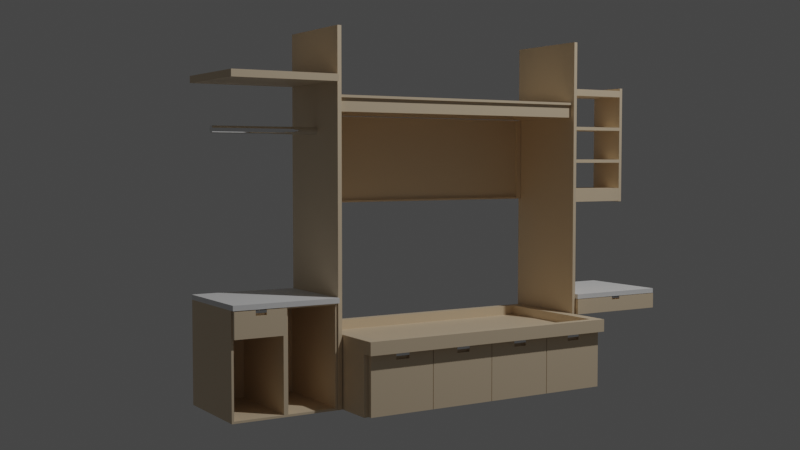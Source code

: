 # Source: room-wooden-furniture.blend  (saved by Blender 3.0.42; exported with 4.5.12 LTS)
import bpy
from mathutils import Matrix  # noqa: F401  (used for matrix-valued properties, if any)

bpy.ops.wm.read_factory_settings(use_empty=True)
scene = bpy.context.scene
scene.name = 'Scene'

# ---- collections
col_collection = bpy.data.collections.new('Collection'); scene.collection.children.link(col_collection)

# ---- materials (node trees are filled in below, after node groups)
mat_furniture = bpy.data.materials.new('furniture')
mat_desktop = bpy.data.materials.new('DeskTop')
mat_metal = bpy.data.materials.new('metal')
mat_furniture_001 = bpy.data.materials.new('furniture.001')
mat_metal_001 = bpy.data.materials.new('metal.001')

# ---- node groups
ng_auto_smooth = bpy.data.node_groups.new('Auto Smooth', 'GeometryNodeTree')
_s = ng_auto_smooth.interface.new_socket(name='Geometry', in_out='OUTPUT', socket_type='NodeSocketGeometry')
_s = ng_auto_smooth.interface.new_socket(name='Geometry', in_out='INPUT', socket_type='NodeSocketGeometry')
_s = ng_auto_smooth.interface.new_socket(name='Angle', in_out='INPUT', socket_type='NodeSocketFloat')
_s.subtype = 'ANGLE'
_s.min_value = 0.0
_s.max_value = 3.142
ng_auto_smooth.is_modifier = True
_N = ng_auto_smooth.nodes; _L = ng_auto_smooth.links
n0 = _N.new('NodeGroupOutput'); n0.name = 'Group Output'; n0.location = (480, -100)
n1 = _N.new('NodeGroupInput'); n1.name = 'Group Input'; n1.location = (-420, -300)
n2 = _N.new('NodeGroupInput'); n2.name = 'Group Input.001'; n2.location = (-60, -100)
n3 = _N.new('GeometryNodeSetShadeSmooth'); n3.name = 'Set Shade Smooth'; n3.location = (120, -100)
n3.domain = 'EDGE'
n4 = _N.new('GeometryNodeSetShadeSmooth'); n4.name = 'Set Shade Smooth.001'; n4.location = (300, -100)
n5 = _N.new('GeometryNodeInputMeshEdgeAngle'); n5.name = 'Edge Angle'; n5.location = (-420, -220)
n6 = _N.new('GeometryNodeInputEdgeSmooth'); n6.name = 'Is Edge Smooth'; n6.location = (-60, -160)
n7 = _N.new('GeometryNodeInputShadeSmooth'); n7.name = 'Is Face Smooth'; n7.location = (-240, -340)
n8 = _N.new('FunctionNodeBooleanMath'); n8.name = 'Boolean Math'; n8.location = (-60, -220)
n9 = _N.new('FunctionNodeCompare'); n9.name = 'Compare'; n9.location = (-240, -180)
n9.operation = 'LESS_EQUAL'
_L.new(n5.outputs[0], n9.inputs[0])
_L.new(n4.outputs[0], n0.inputs[0])
_L.new(n1.outputs[1], n9.inputs[1])
_L.new(n9.outputs[0], n8.inputs[0])
_L.new(n7.outputs[0], n8.inputs[1])
_L.new(n2.outputs[0], n3.inputs[0])
_L.new(n6.outputs[0], n3.inputs[1])
_L.new(n3.outputs[0], n4.inputs[0])
_L.new(n8.outputs[0], n3.inputs[2])
n0.is_active_output = True

# ---- material node trees
mat_furniture.use_nodes = True; mat_furniture.node_tree.nodes.clear()
_N = mat_furniture.node_tree.nodes; _L = mat_furniture.node_tree.links
n0 = _N.new('ShaderNodeBsdfPrincipled'); n0.name = 'Principled BSDF'; n0.location = (10, 300)
n0.distribution = 'GGX'
n0.subsurface_method = 'RANDOM_WALK_SKIN'
n0.inputs[0].default_value = (0.7569, 0.6039, 0.4196, 1.0)
n0.inputs[3].default_value = 1.45
n0.inputs[27].default_value = (0.0, 0.0, 0.0, 1.0)
n0.inputs[28].default_value = 1.0
n1 = _N.new('ShaderNodeOutputMaterial'); n1.name = 'Material Output'; n1.location = (300, 300)
_L.new(n0.outputs[0], n1.inputs[0])
n1.is_active_output = True
mat_desktop.use_nodes = True; mat_desktop.node_tree.nodes.clear()
_N = mat_desktop.node_tree.nodes; _L = mat_desktop.node_tree.links
n0 = _N.new('ShaderNodeBsdfPrincipled'); n0.name = 'Principled BSDF'; n0.location = (10, 300)
n0.distribution = 'GGX'
n0.subsurface_method = 'RANDOM_WALK_SKIN'
n0.inputs[0].default_value = (0.855, 0.855, 0.855, 1.0)
n0.inputs[3].default_value = 1.45
n0.inputs[27].default_value = (0.0, 0.0, 0.0, 1.0)
n0.inputs[28].default_value = 1.0
n1 = _N.new('ShaderNodeOutputMaterial'); n1.name = 'Material Output'; n1.location = (300, 300)
_L.new(n0.outputs[0], n1.inputs[0])
n1.is_active_output = True
mat_metal.use_nodes = True; mat_metal.node_tree.nodes.clear()
_N = mat_metal.node_tree.nodes; _L = mat_metal.node_tree.links
n0 = _N.new('ShaderNodeOutputMaterial'); n0.name = 'Material Output'; n0.location = (300, 300)
n1 = _N.new('ShaderNodeBsdfAnisotropic'); n1.name = 'Glossy BSDF'; n1.location = (10, 300)
n1.distribution = 'BECKMANN'
n1.inputs[0].default_value = (0.8619, 0.8619, 0.8619, 1.0)
n1.inputs[1].default_value = 0.06579
_L.new(n1.outputs[0], n0.inputs[0])
n0.is_active_output = True
mat_furniture_001.use_nodes = True; mat_furniture_001.node_tree.nodes.clear()
_N = mat_furniture_001.node_tree.nodes; _L = mat_furniture_001.node_tree.links
n0 = _N.new('ShaderNodeBsdfPrincipled'); n0.name = 'Principled BSDF'; n0.location = (10, 300)
n0.distribution = 'GGX'
n0.subsurface_method = 'RANDOM_WALK_SKIN'
n0.inputs[0].default_value = (0.7569, 0.6039, 0.4196, 1.0)
n0.inputs[3].default_value = 1.45
n0.inputs[27].default_value = (0.0, 0.0, 0.0, 1.0)
n0.inputs[28].default_value = 1.0
n1 = _N.new('ShaderNodeOutputMaterial'); n1.name = 'Material Output'; n1.location = (300, 300)
_L.new(n0.outputs[0], n1.inputs[0])
n1.is_active_output = True
mat_metal_001.use_nodes = True; mat_metal_001.node_tree.nodes.clear()
_N = mat_metal_001.node_tree.nodes; _L = mat_metal_001.node_tree.links
n0 = _N.new('ShaderNodeOutputMaterial'); n0.name = 'Material Output'; n0.location = (300, 300)
n1 = _N.new('ShaderNodeBsdfAnisotropic'); n1.name = 'Glossy BSDF'; n1.location = (10, 300)
n1.distribution = 'BECKMANN'
n1.inputs[0].default_value = (0.8619, 0.8619, 0.8619, 1.0)
n1.inputs[1].default_value = 0.06579
_L.new(n1.outputs[0], n0.inputs[0])
n0.is_active_output = True

# ---- world
world_world = bpy.data.worlds.new('World'); scene.world = world_world
world_world.use_nodes = True; world_world.node_tree.nodes.clear()
_N = world_world.node_tree.nodes; _L = world_world.node_tree.links
n0 = _N.new('ShaderNodeOutputWorld'); n0.name = 'World Output'; n0.location = (300, 300)
n1 = _N.new('ShaderNodeBackground'); n1.name = 'Background'; n1.location = (10, 300)
n1.inputs[0].default_value = (0.05088, 0.05088, 0.05088, 1.0)
_L.new(n1.outputs[0], n0.inputs[0])
n0.is_active_output = True
world_world.color = (0.05087, 0.04285, 0.01272)
world_world.use_sun_shadow = False
world_world.sun_shadow_jitter_overblur = 0.0

# ---- cameras
cam_camera = bpy.data.cameras.new('Camera')
cam_camera.clip_end = 100.0
cam_camera.ortho_scale = 7.314

# ---- lights
light_light = bpy.data.lights.new('Light', 'POINT')
light_light.transmission_factor = 0.0
light_light.energy = 1000.0
light_light.shadow_soft_size = 0.1
light_light.shadow_maximum_resolution = 0.006
light_light.use_absolute_resolution = True

# ---- meshes
me_cube_004 = bpy.data.meshes.new('Cube.004')
me_cube_004.from_pydata([(-0.9949, -0.9949, -1.0), (-0.9949, -1.0, -0.9949), (-1.0, -0.9949, -0.9949), (-0.9949, -1.0, 0.9949), (-0.9949, -0.9949, 1.0), (-1.0, -0.9949, 0.9949), (-0.9949, 0.9949, -1.0), (-1.0, 0.9949, -0.9949), (-0.9949, 1.0, -0.9949), (-0.9949, 0.9949, 1.0), (-0.9949, 1.0, 0.9949), (-1.0, 0.9949, 0.9949), (0.9949, -0.9949, -1.0), (1.0, -0.9949, -0.9949), (0.9949, -1.0, -0.9949), (0.9949, -0.9949, 1.0), (0.9949, -1.0, 0.9949), (1.0, -0.9949, 0.9949), (0.9949, 0.9949, -1.0), (0.9949, 1.0, -0.9949), (1.0, 0.9949, -0.9949), (0.9949, 0.9949, 1.0), (1.0, 0.9949, 0.9949), (0.9949, 1.0, 0.9949)], [], [(14, 16, 3, 1), (20, 22, 17, 13), (21, 9, 4, 15), (2, 5, 11, 7), (8, 10, 23, 19), (0, 1, 2), (3, 4, 5), (6, 7, 8), (9, 10, 11), (12, 13, 14), (15, 16, 17), (18, 19, 20), (21, 22, 23), (6, 0, 2, 7), (1, 3, 5, 2), (4, 9, 11, 5), (10, 8, 7, 11), (18, 6, 8, 19), (9, 21, 23, 10), (22, 20, 19, 23), (12, 18, 20, 13), (21, 15, 17, 22), (16, 14, 13, 17), (0, 12, 14, 1), (15, 4, 3, 16), (6, 18, 12, 0)])
_uv = me_cube_004.uv_layers.new(name='UVMap')
_uv.uv.foreach_set('vector', [0.3756, 0.7506, 0.6244, 0.7506, 0.6244, 0.9994, 0.3756, 0.9994, 0.3756, 0.5006, 0.6244, 0.5006, 0.6244, 0.7494, 0.3756, 0.7494, 0.6256, 0.5006, 0.8744, 0.5006, 0.8744, 0.7494, 0.6256, 0.7494, 0.3756, 0.000635, 0.6244, 0.000635, 0.6244, 0.2494, 0.3756, 0.2494, 0.3756, 0.2506, 0.6244, 0.2506, 0.6244, 0.4994, 0.3756, 0.4994, 0.1256, 0.7494, 0.1256, 0.75, 0.125, 0.7494, 0.6244, 0.9994, 0.625, 0.9994, 0.6244, 1.0, 0.1256, 0.5006, 0.125, 0.5006, 0.1256, 0.5, 0.625, 0.2506, 0.625, 0.2506, 0.6244, 0.25, 0.3744, 0.7494, 0.375, 0.7494, 0.3744, 0.75, 0.625, 0.7506, 0.625, 0.7506, 0.6244, 0.75, 0.3744, 0.5006, 0.3744, 0.5, 0.375, 0.5006, 0.625, 0.5006, 0.625, 0.5006, 0.6244, 0.5, 0.1256, 0.5006, 0.1256, 0.7494, 0.125, 0.7494, 0.125, 0.5006, 0.3756, 0.0, 0.6244, 0.0, 0.6244, 0.000635, 0.3756, 0.000635, 0.625, 0.000635, 0.625, 0.2494, 0.6244, 0.2494, 0.6244, 0.000635, 0.6244, 0.2506, 0.3756, 0.2506, 0.3756, 0.2494, 0.6244, 0.2494, 0.3744, 0.5006, 0.1256, 0.5006, 0.1256, 0.5, 0.3744, 0.5, 0.625, 0.2506, 0.625, 0.4994, 0.6244, 0.4994, 0.6244, 0.2506, 0.6244, 0.5006, 0.3756, 0.5006, 0.3756, 0.4994, 0.6244, 0.4994, 0.3744, 0.7494, 0.3744, 0.5006, 0.3756, 0.5006, 0.3756, 0.7494, 0.6256, 0.5006, 0.6256, 0.7494, 0.6244, 0.7494, 0.6244, 0.5006, 0.6244, 0.7506, 0.3756, 0.7506, 0.3756, 0.7494, 0.6244, 0.7494, 0.1256, 0.7494, 0.3744, 0.7494, 0.3744, 0.75, 0.1256, 0.75, 0.625, 0.7506, 0.625, 0.9994, 0.6244, 0.9994, 0.6244, 0.7506, 0.1256, 0.5006, 0.3744, 0.5006, 0.3744, 0.7494, 0.1256, 0.7494])
me_cube_004.materials.append(mat_furniture)
me_cube_004.use_remesh_fix_poles = True
me_cube_004.use_remesh_preserve_attributes = False
me_cube_004.update()
me_cube_005 = bpy.data.meshes.new('Cube.005')
me_cube_005.from_pydata([(-0.9949, -0.9949, -1.0), (-0.9949, -1.0, -0.9949), (-1.0, -0.9949, -0.9949), (-0.9949, -1.0, 0.9949), (-0.9949, -0.9949, 1.0), (-1.0, -0.9949, 0.9949), (-0.9949, 0.9949, -1.0), (-1.0, 0.9949, -0.9949), (-0.9949, 1.0, -0.9949), (-0.9949, 0.9949, 1.0), (-0.9949, 1.0, 0.9949), (-1.0, 0.9949, 0.9949), (0.9949, -0.9949, -1.0), (1.0, -0.9949, -0.9949), (0.9949, -1.0, -0.9949), (0.9949, -0.9949, 1.0), (0.9949, -1.0, 0.9949), (1.0, -0.9949, 0.9949), (0.9949, 0.9949, -1.0), (0.9949, 1.0, -0.9949), (1.0, 0.9949, -0.9949), (0.9949, 0.9949, 1.0), (1.0, 0.9949, 0.9949), (0.9949, 1.0, 0.9949)], [], [(14, 16, 3, 1), (20, 22, 17, 13), (21, 9, 4, 15), (2, 5, 11, 7), (8, 10, 23, 19), (0, 1, 2), (3, 4, 5), (6, 7, 8), (9, 10, 11), (12, 13, 14), (15, 16, 17), (18, 19, 20), (21, 22, 23), (6, 0, 2, 7), (1, 3, 5, 2), (4, 9, 11, 5), (10, 8, 7, 11), (18, 6, 8, 19), (9, 21, 23, 10), (22, 20, 19, 23), (12, 18, 20, 13), (21, 15, 17, 22), (16, 14, 13, 17), (0, 12, 14, 1), (15, 4, 3, 16), (6, 18, 12, 0)])
_uv = me_cube_005.uv_layers.new(name='UVMap')
_uv.uv.foreach_set('vector', [0.3756, 0.7506, 0.6244, 0.7506, 0.6244, 0.9994, 0.3756, 0.9994, 0.3756, 0.5006, 0.6244, 0.5006, 0.6244, 0.7494, 0.3756, 0.7494, 0.6256, 0.5006, 0.8744, 0.5006, 0.8744, 0.7494, 0.6256, 0.7494, 0.3756, 0.000635, 0.6244, 0.000635, 0.6244, 0.2494, 0.3756, 0.2494, 0.3756, 0.2506, 0.6244, 0.2506, 0.6244, 0.4994, 0.3756, 0.4994, 0.1256, 0.7494, 0.1256, 0.75, 0.125, 0.7494, 0.6244, 0.9994, 0.625, 0.9994, 0.6244, 1.0, 0.1256, 0.5006, 0.125, 0.5006, 0.1256, 0.5, 0.625, 0.2506, 0.625, 0.2506, 0.6244, 0.25, 0.3744, 0.7494, 0.375, 0.7494, 0.3744, 0.75, 0.625, 0.7506, 0.625, 0.7506, 0.6244, 0.75, 0.3744, 0.5006, 0.3744, 0.5, 0.375, 0.5006, 0.625, 0.5006, 0.625, 0.5006, 0.6244, 0.5, 0.1256, 0.5006, 0.1256, 0.7494, 0.125, 0.7494, 0.125, 0.5006, 0.3756, 0.0, 0.6244, 0.0, 0.6244, 0.000635, 0.3756, 0.000635, 0.625, 0.000635, 0.625, 0.2494, 0.6244, 0.2494, 0.6244, 0.000635, 0.6244, 0.2506, 0.3756, 0.2506, 0.3756, 0.2494, 0.6244, 0.2494, 0.3744, 0.5006, 0.1256, 0.5006, 0.1256, 0.5, 0.3744, 0.5, 0.625, 0.2506, 0.625, 0.4994, 0.6244, 0.4994, 0.6244, 0.2506, 0.6244, 0.5006, 0.3756, 0.5006, 0.3756, 0.4994, 0.6244, 0.4994, 0.3744, 0.7494, 0.3744, 0.5006, 0.3756, 0.5006, 0.3756, 0.7494, 0.6256, 0.5006, 0.6256, 0.7494, 0.6244, 0.7494, 0.6244, 0.5006, 0.6244, 0.7506, 0.3756, 0.7506, 0.3756, 0.7494, 0.6244, 0.7494, 0.1256, 0.7494, 0.3744, 0.7494, 0.3744, 0.75, 0.1256, 0.75, 0.625, 0.7506, 0.625, 0.9994, 0.6244, 0.9994, 0.6244, 0.7506, 0.1256, 0.5006, 0.3744, 0.5006, 0.3744, 0.7494, 0.1256, 0.7494])
me_cube_005.materials.append(mat_furniture)
me_cube_005.use_remesh_fix_poles = True
me_cube_005.use_remesh_preserve_attributes = False
me_cube_005.update()
me_cube_002 = bpy.data.meshes.new('Cube.002')
me_cube_002.from_pydata([(-0.9949, -0.9949, -1.0), (-0.9949, -1.0, -0.9949), (-1.0, -0.9949, -0.9949), (-0.9949, -1.0, 0.9949), (-0.9949, -0.9949, 1.0), (-1.0, -0.9949, 0.9949), (-0.9949, 0.9949, -1.0), (-1.0, 0.9949, -0.9949), (-0.9949, 1.0, -0.9949), (-0.9949, 0.9949, 1.0), (-0.9949, 1.0, 0.9949), (-1.0, 0.9949, 0.9949), (0.9949, -0.9949, -1.0), (1.0, -0.9949, -0.9949), (0.9949, -1.0, -0.9949), (0.9949, -0.9949, 1.0), (0.9949, -1.0, 0.9949), (1.0, -0.9949, 0.9949), (0.9949, 0.9949, -1.0), (0.9949, 1.0, -0.9949), (1.0, 0.9949, -0.9949), (0.9949, 0.9949, 1.0), (1.0, 0.9949, 0.9949), (0.9949, 1.0, 0.9949)], [], [(14, 16, 3, 1), (20, 22, 17, 13), (21, 9, 4, 15), (2, 5, 11, 7), (8, 10, 23, 19), (0, 1, 2), (3, 4, 5), (6, 7, 8), (9, 10, 11), (12, 13, 14), (15, 16, 17), (18, 19, 20), (21, 22, 23), (6, 0, 2, 7), (1, 3, 5, 2), (4, 9, 11, 5), (10, 8, 7, 11), (18, 6, 8, 19), (9, 21, 23, 10), (22, 20, 19, 23), (12, 18, 20, 13), (21, 15, 17, 22), (16, 14, 13, 17), (0, 12, 14, 1), (15, 4, 3, 16), (6, 18, 12, 0)])
_uv = me_cube_002.uv_layers.new(name='UVMap')
_uv.uv.foreach_set('vector', [0.3756, 0.7506, 0.6244, 0.7506, 0.6244, 0.9994, 0.3756, 0.9994, 0.3756, 0.5006, 0.6244, 0.5006, 0.6244, 0.7494, 0.3756, 0.7494, 0.6256, 0.5006, 0.8744, 0.5006, 0.8744, 0.7494, 0.6256, 0.7494, 0.3756, 0.000635, 0.6244, 0.000635, 0.6244, 0.2494, 0.3756, 0.2494, 0.3756, 0.2506, 0.6244, 0.2506, 0.6244, 0.4994, 0.3756, 0.4994, 0.1256, 0.7494, 0.1256, 0.75, 0.125, 0.7494, 0.6244, 0.9994, 0.625, 0.9994, 0.6244, 1.0, 0.1256, 0.5006, 0.125, 0.5006, 0.1256, 0.5, 0.625, 0.2506, 0.625, 0.2506, 0.6244, 0.25, 0.3744, 0.7494, 0.375, 0.7494, 0.3744, 0.75, 0.625, 0.7506, 0.625, 0.7506, 0.6244, 0.75, 0.3744, 0.5006, 0.3744, 0.5, 0.375, 0.5006, 0.625, 0.5006, 0.625, 0.5006, 0.6244, 0.5, 0.1256, 0.5006, 0.1256, 0.7494, 0.125, 0.7494, 0.125, 0.5006, 0.3756, 0.0, 0.6244, 0.0, 0.6244, 0.000635, 0.3756, 0.000635, 0.625, 0.000635, 0.625, 0.2494, 0.6244, 0.2494, 0.6244, 0.000635, 0.6244, 0.2506, 0.3756, 0.2506, 0.3756, 0.2494, 0.6244, 0.2494, 0.3744, 0.5006, 0.1256, 0.5006, 0.1256, 0.5, 0.3744, 0.5, 0.625, 0.2506, 0.625, 0.4994, 0.6244, 0.4994, 0.6244, 0.2506, 0.6244, 0.5006, 0.3756, 0.5006, 0.3756, 0.4994, 0.6244, 0.4994, 0.3744, 0.7494, 0.3744, 0.5006, 0.3756, 0.5006, 0.3756, 0.7494, 0.6256, 0.5006, 0.6256, 0.7494, 0.6244, 0.7494, 0.6244, 0.5006, 0.6244, 0.7506, 0.3756, 0.7506, 0.3756, 0.7494, 0.6244, 0.7494, 0.1256, 0.7494, 0.3744, 0.7494, 0.3744, 0.75, 0.1256, 0.75, 0.625, 0.7506, 0.625, 0.9994, 0.6244, 0.9994, 0.6244, 0.7506, 0.1256, 0.5006, 0.3744, 0.5006, 0.3744, 0.7494, 0.1256, 0.7494])
me_cube_002.materials.append(mat_furniture)
me_cube_002.use_remesh_fix_poles = True
me_cube_002.use_remesh_preserve_attributes = False
me_cube_002.update()
me_cube_003 = bpy.data.meshes.new('Cube.003')
me_cube_003.from_pydata([(-0.9949, -0.9949, -1.0), (-0.9949, -1.0, -0.9949), (-1.0, -0.9949, -0.9949), (-0.9949, -1.0, 0.9949), (-0.9949, -0.9949, 1.0), (-1.0, -0.9949, 0.9949), (-0.9949, 0.9949, -1.0), (-1.0, 0.9949, -0.9949), (-0.9949, 1.0, -0.9949), (-0.9949, 0.9949, 1.0), (-0.9949, 1.0, 0.9949), (-1.0, 0.9949, 0.9949), (0.9949, -0.9949, -1.0), (1.0, -0.9949, -0.9949), (0.9949, -1.0, -0.9949), (0.9949, -0.9949, 1.0), (0.9949, -1.0, 0.9949), (1.0, -0.9949, 0.9949), (0.9949, 0.9949, -1.0), (0.9949, 1.0, -0.9949), (1.0, 0.9949, -0.9949), (0.9949, 0.9949, 1.0), (1.0, 0.9949, 0.9949), (0.9949, 1.0, 0.9949)], [], [(14, 16, 3, 1), (20, 22, 17, 13), (21, 9, 4, 15), (2, 5, 11, 7), (8, 10, 23, 19), (0, 1, 2), (3, 4, 5), (6, 7, 8), (9, 10, 11), (12, 13, 14), (15, 16, 17), (18, 19, 20), (21, 22, 23), (6, 0, 2, 7), (1, 3, 5, 2), (4, 9, 11, 5), (10, 8, 7, 11), (18, 6, 8, 19), (9, 21, 23, 10), (22, 20, 19, 23), (12, 18, 20, 13), (21, 15, 17, 22), (16, 14, 13, 17), (0, 12, 14, 1), (15, 4, 3, 16), (6, 18, 12, 0)])
_uv = me_cube_003.uv_layers.new(name='UVMap')
_uv.uv.foreach_set('vector', [0.3756, 0.7506, 0.6244, 0.7506, 0.6244, 0.9994, 0.3756, 0.9994, 0.3756, 0.5006, 0.6244, 0.5006, 0.6244, 0.7494, 0.3756, 0.7494, 0.6256, 0.5006, 0.8744, 0.5006, 0.8744, 0.7494, 0.6256, 0.7494, 0.3756, 0.000635, 0.6244, 0.000635, 0.6244, 0.2494, 0.3756, 0.2494, 0.3756, 0.2506, 0.6244, 0.2506, 0.6244, 0.4994, 0.3756, 0.4994, 0.1256, 0.7494, 0.1256, 0.75, 0.125, 0.7494, 0.6244, 0.9994, 0.625, 0.9994, 0.6244, 1.0, 0.1256, 0.5006, 0.125, 0.5006, 0.1256, 0.5, 0.625, 0.2506, 0.625, 0.2506, 0.6244, 0.25, 0.3744, 0.7494, 0.375, 0.7494, 0.3744, 0.75, 0.625, 0.7506, 0.625, 0.7506, 0.6244, 0.75, 0.3744, 0.5006, 0.3744, 0.5, 0.375, 0.5006, 0.625, 0.5006, 0.625, 0.5006, 0.6244, 0.5, 0.1256, 0.5006, 0.1256, 0.7494, 0.125, 0.7494, 0.125, 0.5006, 0.3756, 0.0, 0.6244, 0.0, 0.6244, 0.000635, 0.3756, 0.000635, 0.625, 0.000635, 0.625, 0.2494, 0.6244, 0.2494, 0.6244, 0.000635, 0.6244, 0.2506, 0.3756, 0.2506, 0.3756, 0.2494, 0.6244, 0.2494, 0.3744, 0.5006, 0.1256, 0.5006, 0.1256, 0.5, 0.3744, 0.5, 0.625, 0.2506, 0.625, 0.4994, 0.6244, 0.4994, 0.6244, 0.2506, 0.6244, 0.5006, 0.3756, 0.5006, 0.3756, 0.4994, 0.6244, 0.4994, 0.3744, 0.7494, 0.3744, 0.5006, 0.3756, 0.5006, 0.3756, 0.7494, 0.6256, 0.5006, 0.6256, 0.7494, 0.6244, 0.7494, 0.6244, 0.5006, 0.6244, 0.7506, 0.3756, 0.7506, 0.3756, 0.7494, 0.6244, 0.7494, 0.1256, 0.7494, 0.3744, 0.7494, 0.3744, 0.75, 0.1256, 0.75, 0.625, 0.7506, 0.625, 0.9994, 0.6244, 0.9994, 0.6244, 0.7506, 0.1256, 0.5006, 0.3744, 0.5006, 0.3744, 0.7494, 0.1256, 0.7494])
me_cube_003.materials.append(mat_furniture)
me_cube_003.use_remesh_fix_poles = True
me_cube_003.use_remesh_preserve_attributes = False
me_cube_003.update()
me_cube_006 = bpy.data.meshes.new('Cube.006')
me_cube_006.from_pydata([(-0.9949, -0.9949, -1.0), (-0.9949, -1.0, -0.9949), (-1.0, -0.9949, -0.9949), (-0.9949, -1.0, 0.9949), (-0.9949, -0.9949, 1.0), (-1.0, -0.9949, 0.9949), (-0.9949, 0.9949, -1.0), (-1.0, 0.9949, -0.9949), (-0.9949, 1.0, -0.9949), (-0.9949, 0.9949, 1.0), (-0.9949, 1.0, 0.9949), (-1.0, 0.9949, 0.9949), (0.9949, -0.9949, -1.0), (1.0, -0.9949, -0.9949), (0.9949, -1.0, -0.9949), (0.9949, -0.9949, 1.0), (0.9949, -1.0, 0.9949), (1.0, -0.9949, 0.9949), (0.9949, 0.9949, -1.0), (0.9949, 1.0, -0.9949), (1.0, 0.9949, -0.9949), (0.9949, 0.9949, 1.0), (1.0, 0.9949, 0.9949), (0.9949, 1.0, 0.9949)], [], [(14, 16, 3, 1), (20, 22, 17, 13), (21, 9, 4, 15), (2, 5, 11, 7), (8, 10, 23, 19), (0, 1, 2), (3, 4, 5), (6, 7, 8), (9, 10, 11), (12, 13, 14), (15, 16, 17), (18, 19, 20), (21, 22, 23), (6, 0, 2, 7), (1, 3, 5, 2), (4, 9, 11, 5), (10, 8, 7, 11), (18, 6, 8, 19), (9, 21, 23, 10), (22, 20, 19, 23), (12, 18, 20, 13), (21, 15, 17, 22), (16, 14, 13, 17), (0, 12, 14, 1), (15, 4, 3, 16), (6, 18, 12, 0)])
_uv = me_cube_006.uv_layers.new(name='UVMap')
_uv.uv.foreach_set('vector', [0.3756, 0.7506, 0.6244, 0.7506, 0.6244, 0.9994, 0.3756, 0.9994, 0.3756, 0.5006, 0.6244, 0.5006, 0.6244, 0.7494, 0.3756, 0.7494, 0.6256, 0.5006, 0.8744, 0.5006, 0.8744, 0.7494, 0.6256, 0.7494, 0.3756, 0.000635, 0.6244, 0.000635, 0.6244, 0.2494, 0.3756, 0.2494, 0.3756, 0.2506, 0.6244, 0.2506, 0.6244, 0.4994, 0.3756, 0.4994, 0.1256, 0.7494, 0.1256, 0.75, 0.125, 0.7494, 0.6244, 0.9994, 0.625, 0.9994, 0.6244, 1.0, 0.1256, 0.5006, 0.125, 0.5006, 0.1256, 0.5, 0.625, 0.2506, 0.625, 0.2506, 0.6244, 0.25, 0.3744, 0.7494, 0.375, 0.7494, 0.3744, 0.75, 0.625, 0.7506, 0.625, 0.7506, 0.6244, 0.75, 0.3744, 0.5006, 0.3744, 0.5, 0.375, 0.5006, 0.625, 0.5006, 0.625, 0.5006, 0.6244, 0.5, 0.1256, 0.5006, 0.1256, 0.7494, 0.125, 0.7494, 0.125, 0.5006, 0.3756, 0.0, 0.6244, 0.0, 0.6244, 0.000635, 0.3756, 0.000635, 0.625, 0.000635, 0.625, 0.2494, 0.6244, 0.2494, 0.6244, 0.000635, 0.6244, 0.2506, 0.3756, 0.2506, 0.3756, 0.2494, 0.6244, 0.2494, 0.3744, 0.5006, 0.1256, 0.5006, 0.1256, 0.5, 0.3744, 0.5, 0.625, 0.2506, 0.625, 0.4994, 0.6244, 0.4994, 0.6244, 0.2506, 0.6244, 0.5006, 0.3756, 0.5006, 0.3756, 0.4994, 0.6244, 0.4994, 0.3744, 0.7494, 0.3744, 0.5006, 0.3756, 0.5006, 0.3756, 0.7494, 0.6256, 0.5006, 0.6256, 0.7494, 0.6244, 0.7494, 0.6244, 0.5006, 0.6244, 0.7506, 0.3756, 0.7506, 0.3756, 0.7494, 0.6244, 0.7494, 0.1256, 0.7494, 0.3744, 0.7494, 0.3744, 0.75, 0.1256, 0.75, 0.625, 0.7506, 0.625, 0.9994, 0.6244, 0.9994, 0.6244, 0.7506, 0.1256, 0.5006, 0.3744, 0.5006, 0.3744, 0.7494, 0.1256, 0.7494])
me_cube_006.materials.append(mat_furniture)
me_cube_006.use_remesh_fix_poles = True
me_cube_006.use_remesh_preserve_attributes = False
me_cube_006.update()
me_cube_007 = bpy.data.meshes.new('Cube.007')
me_cube_007.from_pydata([(-0.9949, -0.9949, -1.004), (-0.9949, -1.0, -0.9986), (-1.0, -0.9949, -0.9986), (-0.9949, -1.0, 0.9913), (-0.9949, -0.9949, 0.9964), (-1.0, -0.9949, 0.9913), (-0.9949, 0.9949, -1.004), (-1.0, 0.9949, -0.9986), (-0.9949, 1.0, -0.9986), (-0.9949, 0.9949, 0.9964), (-0.9949, 1.0, 0.9913), (-1.0, 0.9949, 0.9913), (1.858, -0.9949, -1.004), (1.863, -0.9949, -0.9986), (1.858, -1.0, -0.9986), (1.858, -0.9949, 0.9964), (1.858, -1.0, 0.9913), (1.863, -0.9949, 0.9913), (1.858, 0.9949, -1.004), (1.858, 1.0, -0.9986), (1.863, 0.9949, -0.9986), (1.858, 0.9949, 0.9964), (1.863, 0.9949, 0.9913), (1.858, 1.0, 0.9913)], [], [(14, 16, 3, 1), (20, 22, 17, 13), (21, 9, 4, 15), (2, 5, 11, 7), (8, 10, 23, 19), (0, 1, 2), (3, 4, 5), (6, 7, 8), (9, 10, 11), (12, 13, 14), (15, 16, 17), (18, 19, 20), (21, 22, 23), (6, 0, 2, 7), (1, 3, 5, 2), (4, 9, 11, 5), (10, 8, 7, 11), (18, 6, 8, 19), (9, 21, 23, 10), (22, 20, 19, 23), (12, 18, 20, 13), (21, 15, 17, 22), (16, 14, 13, 17), (0, 12, 14, 1), (15, 4, 3, 16), (6, 18, 12, 0)])
_uv = me_cube_007.uv_layers.new(name='UVMap')
_uv.uv.foreach_set('vector', [0.3756, 0.7504, 0.6244, 0.7504, 0.6244, 0.9996, 0.3756, 0.9996, 0.3756, 0.5006, 0.6244, 0.5006, 0.6244, 0.7494, 0.3756, 0.7494, 0.6254, 0.5006, 0.8746, 0.5006, 0.8746, 0.7494, 0.6254, 0.7494, 0.3756, 0.000635, 0.6244, 0.000635, 0.6244, 0.2494, 0.3756, 0.2494, 0.3756, 0.2504, 0.6244, 0.2504, 0.6244, 0.4996, 0.3756, 0.4996, 0.1254, 0.7494, 0.1254, 0.75, 0.125, 0.7494, 0.6244, 0.9996, 0.625, 0.9996, 0.6244, 1.0, 0.1254, 0.5006, 0.125, 0.5006, 0.1254, 0.5, 0.625, 0.2504, 0.625, 0.2504, 0.6244, 0.25, 0.3746, 0.7494, 0.375, 0.7494, 0.3746, 0.75, 0.625, 0.7504, 0.625, 0.7504, 0.6244, 0.75, 0.3746, 0.5006, 0.3746, 0.5, 0.375, 0.5006, 0.625, 0.5006, 0.625, 0.5006, 0.6244, 0.5, 0.1254, 0.5006, 0.1254, 0.7494, 0.125, 0.7494, 0.125, 0.5006, 0.3756, 0.0, 0.6244, 0.0, 0.6244, 0.000635, 0.3756, 0.000635, 0.625, 0.000635, 0.625, 0.2494, 0.6244, 0.2494, 0.6244, 0.000635, 0.6244, 0.2504, 0.3756, 0.2504, 0.3756, 0.2494, 0.6244, 0.2494, 0.3746, 0.5006, 0.1254, 0.5006, 0.1254, 0.5, 0.3746, 0.5, 0.625, 0.2504, 0.625, 0.4996, 0.6244, 0.4996, 0.6244, 0.2504, 0.6244, 0.5006, 0.3756, 0.5006, 0.3756, 0.4996, 0.6244, 0.4996, 0.3746, 0.7494, 0.3746, 0.5006, 0.3756, 0.5006, 0.3756, 0.7494, 0.6254, 0.5006, 0.6254, 0.7494, 0.6244, 0.7494, 0.6244, 0.5006, 0.6244, 0.7504, 0.3756, 0.7504, 0.3756, 0.7494, 0.6244, 0.7494, 0.1254, 0.7494, 0.3746, 0.7494, 0.3746, 0.75, 0.1254, 0.75, 0.625, 0.7504, 0.625, 0.9996, 0.6244, 0.9996, 0.6244, 0.7504, 0.1254, 0.5006, 0.3746, 0.5006, 0.3746, 0.7494, 0.1254, 0.7494])
me_cube_007.materials.append(mat_furniture)
me_cube_007.use_remesh_fix_poles = True
me_cube_007.use_remesh_preserve_attributes = False
me_cube_007.update()
me_cube_012 = bpy.data.meshes.new('Cube.012')
me_cube_012.from_pydata([(-0.3048, -0.3048, -0.3048), (-0.2794, -0.2794, 0.1885), (-0.3048, 0.3048, -0.3048), (-0.2794, 0.2794, 0.1885), (0.1101, -0.2921, -0.2921), (0.1215, -0.2794, 0.1885), (0.1101, 0.2921, -0.2921), (0.1215, 0.2794, 0.1885), (-0.3048, -0.3048, 0.1006), (-0.3048, 0.3048, 0.1006), (0.1469, 0.3048, 0.1006), (0.1469, -0.3048, 0.1006), (-0.3048, 0.3048, 0.1006), (0.1101, 0.2921, 0.08786), (0.1101, -0.2921, 0.08786), (-0.3048, -0.3048, 0.1006), (-0.3048, -0.3048, 0.1885), (-0.3048, 0.3048, 0.1885), (0.1469, 0.3048, 0.1885), (0.1469, -0.3048, 0.1885), (-0.2794, -0.2794, 0.12), (-0.2794, 0.2794, 0.12), (0.1215, 0.2794, 0.12), (0.1215, -0.2794, 0.12), (0.1469, -0.3018, 0.1888), (0.1469, 0.3018, 0.1888), (0.1215, -0.2766, 0.1888), (0.1215, 0.2766, 0.1888), (0.1447, -0.3048, 0.1888), (-0.3025, -0.3048, 0.1888), (0.1195, -0.2794, 0.1888), (-0.2774, -0.2794, 0.1888), (-0.3048, -0.3018, 0.1888), (-0.3048, 0.3018, 0.1888), (-0.2794, -0.2766, 0.1888), (-0.2794, 0.2766, 0.1888), (-0.3025, 0.3048, 0.1888), (0.1447, 0.3048, 0.1888), (-0.2774, 0.2794, 0.1888), (0.1195, 0.2794, 0.1888), (0.1101, 0.3048, 0.1006), (0.1101, 0.3048, -0.3048), (0.1101, -0.3048, -0.3048), (0.1101, -0.3048, 0.1006), (-0.2957, 0.2921, 0.08786), (-0.2957, 0.2921, -0.2921), (-0.2957, -0.2921, -0.2921), (-0.2957, -0.2921, 0.08786)], [], [(8, 16, 17, 9), (9, 17, 18, 10), (10, 18, 19, 11), (11, 19, 16, 8), (2, 41, 42, 0), (1, 5, 23, 20), (43, 11, 8, 15), (40, 10, 11, 43), (12, 9, 10, 40), (15, 8, 9, 12), (0, 15, 12, 2), (2, 12, 40, 41), (13, 14, 47, 44), (42, 43, 15, 0), (17, 16, 32, 33), (17, 3, 38, 36), (5, 19, 25, 27), (19, 5, 30, 28), (22, 21, 20, 23), (7, 3, 21, 22), (5, 7, 22, 23), (3, 1, 20, 21), (26, 27, 25, 24), (18, 7, 26, 24), (19, 18, 24, 25), (7, 5, 27, 26), (30, 31, 29, 28), (16, 19, 28, 29), (5, 1, 31, 30), (1, 16, 29, 31), (34, 35, 33, 32), (3, 17, 33, 35), (16, 1, 34, 32), (1, 3, 35, 34), (38, 39, 37, 36), (3, 7, 39, 38), (18, 17, 36, 37), (7, 18, 37, 39), (13, 6, 41, 40), (6, 4, 42, 41), (4, 14, 43, 42), (14, 13, 40, 43), (45, 44, 47, 46), (4, 6, 45, 46), (14, 4, 46, 47), (6, 13, 44, 45)])
_uv = me_cube_012.uv_layers.new(name='UVMap')
_uv.uv.foreach_set('vector', [0.5804, 0.0, 0.625, 0.0, 0.625, 0.25, 0.5804, 0.25, 0.5804, 0.25, 0.625, 0.25, 0.625, 0.5, 0.5804, 0.5, 0.5804, 0.5, 0.625, 0.5, 0.625, 0.75, 0.5804, 0.75, 0.5804, 0.75, 0.625, 0.75, 0.625, 1.0, 0.5804, 1.0, 0.125, 0.5, 0.375, 0.5, 0.375, 0.75, 0.125, 0.75, 0.8609, 0.7396, 0.6391, 0.7396, 0.6391, 0.7396, 0.8609, 0.7396, 0.5644, 0.75, 0.5804, 0.75, 0.5644, 1.0, 0.5644, 1.0, 0.5644, 0.5, 0.5804, 0.5, 0.5804, 0.75, 0.5644, 0.75, 0.5644, 0.25, 0.5644, 0.25, 0.5804, 0.5, 0.5644, 0.5, 0.5644, 0.0, 0.5804, 0.0, 0.5804, 0.25, 0.5644, 0.25, 0.375, 0.0, 0.5644, 0.0, 0.5644, 0.25, 0.375, 0.25, 0.375, 0.25, 0.5644, 0.25, 0.5644, 0.5, 0.375, 0.5, 0.5585, 0.5052, 0.5585, 0.7448, 0.5585, 0.7448, 0.5585, 0.5052, 0.375, 0.75, 0.5644, 0.75, 0.5644, 1.0, 0.375, 1.0, 0.625, 0.25, 0.625, 0.0, 0.625, 0.0, 0.625, 0.25, 0.875, 0.5, 0.8609, 0.5104, 0.8609, 0.5104, 0.875, 0.5, 0.6391, 0.7396, 0.625, 0.75, 0.625, 0.75, 0.6391, 0.7396, 0.625, 0.75, 0.6391, 0.7396, 0.6391, 0.7396, 0.625, 0.75, 0.6391, 0.5104, 0.8609, 0.5104, 0.8609, 0.7396, 0.6391, 0.7396, 0.6391, 0.5104, 0.8609, 0.5104, 0.8609, 0.5104, 0.6391, 0.5104, 0.6391, 0.7396, 0.6391, 0.5104, 0.6391, 0.5104, 0.6391, 0.7396, 0.8609, 0.5104, 0.8609, 0.7396, 0.8609, 0.7396, 0.8609, 0.5104, 0.6391, 0.5104, 0.6391, 0.7396, 0.625, 0.75, 0.625, 0.5, 0.625, 0.5, 0.6391, 0.5104, 0.6391, 0.5104, 0.625, 0.5, 0.625, 0.75, 0.625, 0.5, 0.625, 0.5, 0.625, 0.75, 0.6391, 0.5104, 0.6391, 0.7396, 0.6391, 0.7396, 0.6391, 0.5104, 0.6391, 0.7396, 0.8609, 0.7396, 0.875, 0.75, 0.625, 0.75, 0.625, 1.0, 0.625, 0.75, 0.625, 0.75, 0.625, 1.0, 0.6391, 0.7396, 0.8609, 0.7396, 0.8609, 0.7396, 0.6391, 0.7396, 0.8609, 0.7396, 0.875, 0.75, 0.875, 0.75, 0.8609, 0.7396, 0.8609, 0.7396, 0.8609, 0.5104, 0.875, 0.5, 0.875, 0.75, 0.8609, 0.5104, 0.875, 0.5, 0.875, 0.5, 0.8609, 0.5104, 0.875, 0.75, 0.8609, 0.7396, 0.8609, 0.7396, 0.875, 0.75, 0.8609, 0.7396, 0.8609, 0.5104, 0.8609, 0.5104, 0.8609, 0.7396, 0.8609, 0.5104, 0.6391, 0.5104, 0.625, 0.5, 0.875, 0.5, 0.8609, 0.5104, 0.6391, 0.5104, 0.6391, 0.5104, 0.8609, 0.5104, 0.625, 0.5, 0.625, 0.25, 0.625, 0.25, 0.625, 0.5, 0.6391, 0.5104, 0.625, 0.5, 0.625, 0.5, 0.6391, 0.5104, 0.5585, 0.5052, 0.3809, 0.5052, 0.375, 0.5, 0.5644, 0.5, 0.3809, 0.5052, 0.3809, 0.7448, 0.375, 0.75, 0.375, 0.5, 0.3809, 0.7448, 0.5585, 0.7448, 0.5644, 0.75, 0.375, 0.75, 0.5585, 0.7448, 0.5585, 0.5052, 0.5644, 0.5, 0.5644, 0.75, 0.3809, 0.5052, 0.5585, 0.5052, 0.5585, 0.7448, 0.3809, 0.7448, 0.3809, 0.7448, 0.3809, 0.5052, 0.3809, 0.5052, 0.3809, 0.7448, 0.5585, 0.7448, 0.3809, 0.7448, 0.3809, 0.7448, 0.5585, 0.7448, 0.3809, 0.5052, 0.5585, 0.5052, 0.5585, 0.5052, 0.3809, 0.5052])
me_cube_012.materials.append(mat_furniture)
me_cube_012.use_remesh_fix_poles = True
me_cube_012.use_remesh_preserve_attributes = False
me_cube_012.update()
me_cube_015 = bpy.data.meshes.new('Cube.015')
me_cube_015.from_pydata([(-0.2957, -0.3048, -0.3953), (-0.2957, -0.3048, 0.3048), (-0.3048, 0.3048, -0.3953), (-0.3048, 0.3048, 0.3048), (0.531, -0.3048, -0.3953), (0.531, -0.3048, 0.3048), (0.522, 0.3048, -0.3953), (0.522, 0.3048, 0.3048)], [], [(0, 1, 3, 2), (2, 3, 7, 6), (6, 7, 5, 4), (4, 5, 1, 0), (2, 6, 4, 0), (7, 3, 1, 5)])
_uv = me_cube_015.uv_layers.new(name='UVMap')
_uv.uv.foreach_set('vector', [0.375, 0.0, 0.625, 0.0, 0.625, 0.25, 0.375, 0.25, 0.375, 0.25, 0.625, 0.25, 0.625, 0.5, 0.375, 0.5, 0.375, 0.5, 0.625, 0.5, 0.625, 0.75, 0.375, 0.75, 0.375, 0.75, 0.625, 0.75, 0.625, 1.0, 0.375, 1.0, 0.125, 0.5, 0.375, 0.5, 0.375, 0.75, 0.125, 0.75, 0.625, 0.5, 0.875, 0.5, 0.875, 0.75, 0.625, 0.75])
me_cube_015.materials.append(mat_furniture)
me_cube_015.use_remesh_fix_poles = True
me_cube_015.use_remesh_preserve_attributes = False
me_cube_015.update()
me_cube_016 = bpy.data.meshes.new('Cube.016')
me_cube_016.from_pydata([(-0.3048, -0.3121, -0.3048), (-0.3048, -0.3121, 0.003347), (-0.3048, 0.3048, -0.3048), (-0.3048, 0.3048, 0.003347), (0.3782, -0.3121, -0.3048), (0.3782, -0.3121, 0.003347), (0.3782, 0.3048, -0.3048), (0.3782, 0.3048, 0.003347)], [], [(0, 1, 3, 2), (2, 3, 7, 6), (6, 7, 5, 4), (4, 5, 1, 0), (2, 6, 4, 0), (7, 3, 1, 5)])
_uv = me_cube_016.uv_layers.new(name='UVMap')
_uv.uv.foreach_set('vector', [0.375, 0.0, 0.625, 0.0, 0.625, 0.25, 0.375, 0.25, 0.375, 0.25, 0.625, 0.25, 0.625, 0.5, 0.375, 0.5, 0.375, 0.5, 0.625, 0.5, 0.625, 0.75, 0.375, 0.75, 0.375, 0.75, 0.625, 0.75, 0.625, 1.0, 0.375, 1.0, 0.125, 0.5, 0.375, 0.5, 0.375, 0.75, 0.125, 0.75, 0.625, 0.5, 0.875, 0.5, 0.875, 0.75, 0.625, 0.75])
me_cube_016.materials.append(mat_desktop)
me_cube_016.use_remesh_fix_poles = True
me_cube_016.use_remesh_preserve_attributes = False
me_cube_016.update()
me_cube_017 = bpy.data.meshes.new('Cube.017')
me_cube_017.from_pydata([(-0.2957, -0.3048, -0.3949), (-0.2957, -0.3048, 0.3048), (-0.3048, 0.3048, -0.3949), (-0.3048, 0.3048, 0.3048), (0.531, -0.3048, -0.3949), (0.531, -0.3048, 0.3048), (0.522, 0.3048, -0.3949), (0.522, 0.3048, 0.3048)], [], [(0, 1, 3, 2), (2, 3, 7, 6), (6, 7, 5, 4), (4, 5, 1, 0), (2, 6, 4, 0), (7, 3, 1, 5)])
_uv = me_cube_017.uv_layers.new(name='UVMap')
_uv.uv.foreach_set('vector', [0.375, 0.0, 0.625, 0.0, 0.625, 0.25, 0.375, 0.25, 0.375, 0.25, 0.625, 0.25, 0.625, 0.5, 0.375, 0.5, 0.375, 0.5, 0.625, 0.5, 0.625, 0.75, 0.375, 0.75, 0.375, 0.75, 0.625, 0.75, 0.625, 1.0, 0.375, 1.0, 0.125, 0.5, 0.375, 0.5, 0.375, 0.75, 0.125, 0.75, 0.625, 0.5, 0.875, 0.5, 0.875, 0.75, 0.625, 0.75])
me_cube_017.materials.append(mat_furniture)
me_cube_017.use_remesh_fix_poles = True
me_cube_017.use_remesh_preserve_attributes = False
me_cube_017.update()
me_cube_018 = bpy.data.meshes.new('Cube.018')
me_cube_018.from_pydata([(-0.3048, -0.3151, -0.3048), (-0.3048, -0.3151, 0.003347), (-0.3048, 0.3048, -0.3048), (-0.3048, 0.3048, 0.003347), (0.3782, -0.3151, -0.3048), (0.3782, -0.3151, 0.003347), (0.3782, 0.3048, -0.3048), (0.3782, 0.3048, 0.003347)], [], [(0, 1, 3, 2), (2, 3, 7, 6), (6, 7, 5, 4), (4, 5, 1, 0), (2, 6, 4, 0), (7, 3, 1, 5)])
_uv = me_cube_018.uv_layers.new(name='UVMap')
_uv.uv.foreach_set('vector', [0.375, 0.0, 0.625, 0.0, 0.625, 0.25, 0.375, 0.25, 0.375, 0.25, 0.625, 0.25, 0.625, 0.5, 0.375, 0.5, 0.375, 0.5, 0.625, 0.5, 0.625, 0.75, 0.375, 0.75, 0.375, 0.75, 0.625, 0.75, 0.625, 1.0, 0.375, 1.0, 0.125, 0.5, 0.375, 0.5, 0.375, 0.75, 0.125, 0.75, 0.625, 0.5, 0.875, 0.5, 0.875, 0.75, 0.625, 0.75])
me_cube_018.materials.append(mat_desktop)
me_cube_018.use_remesh_fix_poles = True
me_cube_018.use_remesh_preserve_attributes = False
me_cube_018.update()
me_cube_019 = bpy.data.meshes.new('Cube.019')
me_cube_019.from_pydata([(-0.3048, -0.3048, -0.3048), (-0.3048, -0.3048, 0.3048), (-0.3048, 0.3048, -0.3048), (-0.3048, 0.3048, 0.3048), (0.3048, -0.2921, -0.2921), (0.3048, -0.2921, 0.2921), (0.3048, 0.2921, -0.2921), (0.3048, 0.2921, 0.2921), (-0.3048, 0.0, -0.3048), (-0.3048, 0.0, 0.3048), (0.3048, -0.0127, -0.2921), (0.3048, -0.0127, 0.2921), (0.3048, 0.0127, 0.2921), (0.3048, -0.3048, 0.3048), (0.3048, -0.3048, -0.3048), (0.3048, 0.0127, -0.2921), (0.3048, 0.3048, 0.3048), (0.3048, 0.3048, -0.3048), (0.3048, 0.0, -0.3048), (0.3048, 0.0, 0.3048), (-0.2807, -0.0127, 0.2921), (-0.2807, -0.2921, 0.2921), (-0.2807, -0.2921, -0.2921), (-0.2807, -0.0127, -0.2921), (-0.292, 0.2921, 0.2921), (-0.292, 0.2921, -0.2921), (-0.292, 0.0127, -0.2921), (-0.292, 0.0127, 0.2921)], [], [(8, 9, 3, 2), (2, 3, 16, 17), (10, 11, 20, 23), (14, 13, 1, 0), (8, 18, 14, 0), (19, 9, 1, 13), (16, 3, 9, 19), (2, 17, 18, 8), (7, 12, 27, 24), (0, 1, 9, 8), (5, 11, 19, 13), (4, 5, 13, 14), (10, 4, 14, 18), (11, 10, 18, 19), (7, 6, 17, 16), (6, 15, 18, 17), (12, 7, 16, 19), (15, 12, 19, 18), (23, 20, 21, 22), (5, 4, 22, 21), (4, 10, 23, 22), (11, 5, 21, 20), (25, 24, 27, 26), (6, 7, 24, 25), (12, 15, 26, 27), (15, 6, 25, 26)])
_uv = me_cube_019.uv_layers.new(name='UVMap')
_uv.uv.foreach_set('vector', [0.375, 0.125, 0.625, 0.125, 0.625, 0.25, 0.375, 0.25, 0.375, 0.25, 0.625, 0.25, 0.625, 0.5, 0.375, 0.5, 0.3802, 0.6302, 0.6198, 0.6302, 0.6198, 0.6302, 0.3802, 0.6302, 0.375, 0.75, 0.625, 0.75, 0.625, 1.0, 0.375, 1.0, 0.125, 0.625, 0.375, 0.625, 0.375, 0.75, 0.125, 0.75, 0.625, 0.625, 0.875, 0.625, 0.875, 0.75, 0.625, 0.75, 0.625, 0.5, 0.875, 0.5, 0.875, 0.625, 0.625, 0.625, 0.125, 0.5, 0.375, 0.5, 0.375, 0.625, 0.125, 0.625, 0.6198, 0.5052, 0.6198, 0.6198, 0.6198, 0.6198, 0.6198, 0.5052, 0.375, 0.0, 0.625, 0.0, 0.625, 0.125, 0.375, 0.125, 0.6198, 0.7448, 0.6198, 0.6302, 0.625, 0.625, 0.625, 0.75, 0.3802, 0.7448, 0.6198, 0.7448, 0.625, 0.75, 0.375, 0.75, 0.3802, 0.6302, 0.3802, 0.7448, 0.375, 0.75, 0.375, 0.625, 0.6198, 0.6302, 0.3802, 0.6302, 0.375, 0.625, 0.625, 0.625, 0.6198, 0.5052, 0.3802, 0.5052, 0.375, 0.5, 0.625, 0.5, 0.3802, 0.5052, 0.3802, 0.6198, 0.375, 0.625, 0.375, 0.5, 0.6198, 0.6198, 0.6198, 0.5052, 0.625, 0.5, 0.625, 0.625, 0.3802, 0.6198, 0.6198, 0.6198, 0.625, 0.625, 0.375, 0.625, 0.3802, 0.6302, 0.6198, 0.6302, 0.6198, 0.7448, 0.3802, 0.7448, 0.6198, 0.7448, 0.3802, 0.7448, 0.3802, 0.7448, 0.6198, 0.7448, 0.3802, 0.7448, 0.3802, 0.6302, 0.3802, 0.6302, 0.3802, 0.7448, 0.6198, 0.6302, 0.6198, 0.7448, 0.6198, 0.7448, 0.6198, 0.6302, 0.3802, 0.5052, 0.6198, 0.5052, 0.6198, 0.6198, 0.3802, 0.6198, 0.3802, 0.5052, 0.6198, 0.5052, 0.6198, 0.5052, 0.3802, 0.5052, 0.6198, 0.6198, 0.3802, 0.6198, 0.3802, 0.6198, 0.6198, 0.6198, 0.3802, 0.6198, 0.3802, 0.5052, 0.3802, 0.5052, 0.3802, 0.6198])
me_cube_019.materials.append(mat_furniture)
me_cube_019.use_remesh_fix_poles = True
me_cube_019.use_remesh_preserve_attributes = False
me_cube_019.update()
me_overbedshelf = bpy.data.meshes.new('overbedShelf')
me_overbedshelf.from_pydata([(-0.2794, -0.2794, -0.933), (-0.3048, -0.3048, 0.3048), (-0.2794, 0.2794, -0.933), (-0.3048, 0.3048, 0.3048), (0.2794, -0.2794, -0.933), (0.3048, -0.3048, 0.3048), (0.2794, 0.2794, -0.933), (0.3048, 0.3048, 0.3048), (-0.3048, 0.3048, -0.933), (-0.3048, -0.3048, -0.933), (0.3048, 0.3048, -0.933), (0.3048, -0.3048, -0.933), (-0.2794, 0.2794, 0.03767), (-0.2794, -0.2794, 0.03767), (0.2794, 0.2794, 0.03767), (0.2794, -0.2794, 0.03767), (-0.3048, -0.3048, 0.1129), (-0.3048, 0.3048, 0.1129), (0.3048, 0.3048, 0.1129), (0.3048, -0.3048, 0.1129), (0.3202, 0.3048, 0.3048), (0.3202, -0.3048, 0.3048), (0.3202, 0.3048, 0.1129), (0.3202, -0.3048, 0.1129)], [], [(16, 1, 3, 17), (17, 3, 7, 18), (19, 18, 22, 23), (19, 5, 1, 16), (6, 4, 15, 14), (7, 3, 1, 5), (2, 0, 9, 8), (6, 2, 8, 10), (4, 6, 10, 11), (0, 4, 11, 9), (12, 14, 15, 13), (0, 2, 12, 13), (4, 0, 13, 15), (2, 6, 14, 12), (11, 19, 16, 9), (10, 18, 19, 11), (8, 17, 18, 10), (9, 16, 17, 8), (22, 20, 21, 23), (5, 19, 23, 21), (7, 5, 21, 20), (18, 7, 20, 22)])
_uv = me_overbedshelf.uv_layers.new(name='UVMap')
_uv.uv.foreach_set('vector', [0.5463, 0.0, 0.625, 0.0, 0.625, 0.25, 0.5463, 0.25, 0.5463, 0.25, 0.625, 0.25, 0.625, 0.5, 0.5463, 0.5, 0.5463, 0.75, 0.5463, 0.5, 0.5463, 0.5, 0.5463, 0.75, 0.5463, 0.75, 0.625, 0.75, 0.625, 1.0, 0.5463, 1.0, 0.3646, 0.5104, 0.3646, 0.7396, 0.3646, 0.7396, 0.3646, 0.5104, 0.625, 0.5, 0.875, 0.5, 0.875, 0.75, 0.625, 0.75, 0.1354, 0.5104, 0.1354, 0.7396, 0.125, 0.75, 0.125, 0.5, 0.3646, 0.5104, 0.1354, 0.5104, 0.125, 0.5, 0.375, 0.5, 0.3646, 0.7396, 0.3646, 0.5104, 0.375, 0.5, 0.375, 0.75, 0.1354, 0.7396, 0.3646, 0.7396, 0.375, 0.75, 0.125, 0.75, 0.1354, 0.5104, 0.3646, 0.5104, 0.3646, 0.7396, 0.1354, 0.7396, 0.1354, 0.7396, 0.1354, 0.5104, 0.1354, 0.5104, 0.1354, 0.7396, 0.3646, 0.7396, 0.1354, 0.7396, 0.1354, 0.7396, 0.3646, 0.7396, 0.1354, 0.5104, 0.3646, 0.5104, 0.3646, 0.5104, 0.1354, 0.5104, 0.375, 0.75, 0.5463, 0.75, 0.5463, 1.0, 0.375, 1.0, 0.375, 0.5, 0.5463, 0.5, 0.5463, 0.75, 0.375, 0.75, 0.375, 0.25, 0.5463, 0.25, 0.5463, 0.5, 0.375, 0.5, 0.375, 0.0, 0.5463, 0.0, 0.5463, 0.25, 0.375, 0.25, 0.5463, 0.5, 0.625, 0.5, 0.625, 0.75, 0.5463, 0.75, 0.625, 0.75, 0.5463, 0.75, 0.5463, 0.75, 0.625, 0.75, 0.625, 0.5, 0.625, 0.75, 0.625, 0.75, 0.625, 0.5, 0.5463, 0.5, 0.625, 0.5, 0.625, 0.5, 0.5463, 0.5])
me_overbedshelf.materials.append(mat_furniture)
me_overbedshelf.use_remesh_fix_poles = True
me_overbedshelf.use_remesh_preserve_attributes = False
me_overbedshelf.update()
me_cylinder = bpy.data.meshes.new('Cylinder')
me_cylinder.from_pydata([(0.0, 0.0254, -0.3048), (0.0, 0.0254, 0.3048), (0.004955, 0.02491, -0.3048), (0.004955, 0.02491, 0.3048), (0.00972, 0.02347, -0.3048), (0.00972, 0.02347, 0.3048), (0.01411, 0.02112, -0.3048), (0.01411, 0.02112, 0.3048), (0.01796, 0.01796, -0.3048), (0.01796, 0.01796, 0.3048), (0.02112, 0.01411, -0.3048), (0.02112, 0.01411, 0.3048), (0.02347, 0.00972, -0.3048), (0.02347, 0.00972, 0.3048), (0.02491, 0.004955, -0.3048), (0.02491, 0.004955, 0.3048), (0.0254, -1.11e-09, -0.3048), (0.0254, -1.11e-09, 0.3048), (0.02491, -0.004955, -0.3048), (0.02491, -0.004955, 0.3048), (0.02347, -0.00972, -0.3048), (0.02347, -0.00972, 0.3048), (0.02112, -0.01411, -0.3048), (0.02112, -0.01411, 0.3048), (0.01796, -0.01796, -0.3048), (0.01796, -0.01796, 0.3048), (0.01411, -0.02112, -0.3048), (0.01411, -0.02112, 0.3048), (0.00972, -0.02347, -0.3048), (0.00972, -0.02347, 0.3048), (0.004955, -0.02491, -0.3048), (0.004955, -0.02491, 0.3048), (-2.221e-09, -0.0254, -0.3048), (-2.221e-09, -0.0254, 0.3048), (-0.004955, -0.02491, -0.3048), (-0.004955, -0.02491, 0.3048), (-0.00972, -0.02347, -0.3048), (-0.00972, -0.02347, 0.3048), (-0.01411, -0.02112, -0.3048), (-0.01411, -0.02112, 0.3048), (-0.01796, -0.01796, -0.3048), (-0.01796, -0.01796, 0.3048), (-0.02112, -0.01411, -0.3048), (-0.02112, -0.01411, 0.3048), (-0.02347, -0.00972, -0.3048), (-0.02347, -0.00972, 0.3048), (-0.02491, -0.004955, -0.3048), (-0.02491, -0.004955, 0.3048), (-0.0254, 3.029e-10, -0.3048), (-0.0254, 3.029e-10, 0.3048), (-0.02491, 0.004955, -0.3048), (-0.02491, 0.004955, 0.3048), (-0.02347, 0.00972, -0.3048), (-0.02347, 0.00972, 0.3048), (-0.02112, 0.01411, -0.3048), (-0.02112, 0.01411, 0.3048), (-0.01796, 0.01796, -0.3048), (-0.01796, 0.01796, 0.3048), (-0.01411, 0.02112, -0.3048), (-0.01411, 0.02112, 0.3048), (-0.00972, 0.02347, -0.3048), (-0.00972, 0.02347, 0.3048), (-0.004955, 0.02491, -0.3048), (-0.004955, 0.02491, 0.3048)], [], [(0, 1, 3, 2), (2, 3, 5, 4), (4, 5, 7, 6), (6, 7, 9, 8), (8, 9, 11, 10), (10, 11, 13, 12), (12, 13, 15, 14), (14, 15, 17, 16), (16, 17, 19, 18), (18, 19, 21, 20), (20, 21, 23, 22), (22, 23, 25, 24), (24, 25, 27, 26), (26, 27, 29, 28), (28, 29, 31, 30), (30, 31, 33, 32), (32, 33, 35, 34), (34, 35, 37, 36), (36, 37, 39, 38), (38, 39, 41, 40), (40, 41, 43, 42), (42, 43, 45, 44), (44, 45, 47, 46), (46, 47, 49, 48), (48, 49, 51, 50), (50, 51, 53, 52), (52, 53, 55, 54), (54, 55, 57, 56), (56, 57, 59, 58), (58, 59, 61, 60), (3, 1, 63, 61, 59, 57, 55, 53, 51, 49, 47, 45, 43, 41, 39, 37, 35, 33, 31, 29, 27, 25, 23, 21, 19, 17, 15, 13, 11, 9, 7, 5), (60, 61, 63, 62), (62, 63, 1, 0), (0, 2, 4, 6, 8, 10, 12, 14, 16, 18, 20, 22, 24, 26, 28, 30, 32, 34, 36, 38, 40, 42, 44, 46, 48, 50, 52, 54, 56, 58, 60, 62)])
_uv = me_cylinder.uv_layers.new(name='UVMap')
_uv.uv.foreach_set('vector', [1.0, 0.5, 1.0, 1.0, 0.9688, 1.0, 0.9688, 0.5, 0.9688, 0.5, 0.9688, 1.0, 0.9375, 1.0, 0.9375, 0.5, 0.9375, 0.5, 0.9375, 1.0, 0.9062, 1.0, 0.9062, 0.5, 0.9062, 0.5, 0.9062, 1.0, 0.875, 1.0, 0.875, 0.5, 0.875, 0.5, 0.875, 1.0, 0.8438, 1.0, 0.8438, 0.5, 0.8438, 0.5, 0.8438, 1.0, 0.8125, 1.0, 0.8125, 0.5, 0.8125, 0.5, 0.8125, 1.0, 0.7812, 1.0, 0.7812, 0.5, 0.7812, 0.5, 0.7812, 1.0, 0.75, 1.0, 0.75, 0.5, 0.75, 0.5, 0.75, 1.0, 0.7188, 1.0, 0.7188, 0.5, 0.7188, 0.5, 0.7188, 1.0, 0.6875, 1.0, 0.6875, 0.5, 0.6875, 0.5, 0.6875, 1.0, 0.6562, 1.0, 0.6562, 0.5, 0.6562, 0.5, 0.6562, 1.0, 0.625, 1.0, 0.625, 0.5, 0.625, 0.5, 0.625, 1.0, 0.5938, 1.0, 0.5938, 0.5, 0.5938, 0.5, 0.5938, 1.0, 0.5625, 1.0, 0.5625, 0.5, 0.5625, 0.5, 0.5625, 1.0, 0.5312, 1.0, 0.5312, 0.5, 0.5312, 0.5, 0.5312, 1.0, 0.5, 1.0, 0.5, 0.5, 0.5, 0.5, 0.5, 1.0, 0.4688, 1.0, 0.4688, 0.5, 0.4688, 0.5, 0.4688, 1.0, 0.4375, 1.0, 0.4375, 0.5, 0.4375, 0.5, 0.4375, 1.0, 0.4062, 1.0, 0.4062, 0.5, 0.4062, 0.5, 0.4062, 1.0, 0.375, 1.0, 0.375, 0.5, 0.375, 0.5, 0.375, 1.0, 0.3438, 1.0, 0.3438, 0.5, 0.3438, 0.5, 0.3438, 1.0, 0.3125, 1.0, 0.3125, 0.5, 0.3125, 0.5, 0.3125, 1.0, 0.2812, 1.0, 0.2812, 0.5, 0.2812, 0.5, 0.2812, 1.0, 0.25, 1.0, 0.25, 0.5, 0.25, 0.5, 0.25, 1.0, 0.2188, 1.0, 0.2188, 0.5, 0.2188, 0.5, 0.2188, 1.0, 0.1875, 1.0, 0.1875, 0.5, 0.1875, 0.5, 0.1875, 1.0, 0.1562, 1.0, 0.1562, 0.5, 0.1562, 0.5, 0.1562, 1.0, 0.125, 1.0, 0.125, 0.5, 0.125, 0.5, 0.125, 1.0, 0.09375, 1.0, 0.09375, 0.5, 0.09375, 0.5, 0.09375, 1.0, 0.0625, 1.0, 0.0625, 0.5, 0.2968, 0.4854, 0.25, 0.49, 0.2032, 0.4854, 0.1582, 0.4717, 0.1167, 0.4496, 0.08029, 0.4197, 0.05045, 0.3833, 0.02827, 0.3418, 0.01461, 0.2968, 0.01, 0.25, 0.01461, 0.2032, 0.02827, 0.1582, 0.05045, 0.1167, 0.08029, 0.08029, 0.1167, 0.05045, 0.1582, 0.02827, 0.2032, 0.01461, 0.25, 0.01, 0.2968, 0.01461, 0.3418, 0.02827, 0.3833, 0.05045, 0.4197, 0.08029, 0.4496, 0.1167, 0.4717, 0.1582, 0.4854, 0.2032, 0.49, 0.25, 0.4854, 0.2968, 0.4717, 0.3418, 0.4496, 0.3833, 0.4197, 0.4197, 0.3833, 0.4496, 0.3418, 0.4717, 0.0625, 0.5, 0.0625, 1.0, 0.03125, 1.0, 0.03125, 0.5, 0.03125, 0.5, 0.03125, 1.0, 0.0, 1.0, 0.0, 0.5, 0.75, 0.49, 0.7968, 0.4854, 0.8418, 0.4717, 0.8833, 0.4496, 0.9197, 0.4197, 0.9496, 0.3833, 0.9717, 0.3418, 0.9854, 0.2968, 0.99, 0.25, 0.9854, 0.2032, 0.9717, 0.1582, 0.9496, 0.1167, 0.9197, 0.08029, 0.8833, 0.05045, 0.8418, 0.02827, 0.7968, 0.01461, 0.75, 0.01, 0.7032, 0.01461, 0.6582, 0.02827, 0.6167, 0.05045, 0.5803, 0.08029, 0.5504, 0.1167, 0.5283, 0.1582, 0.5146, 0.2032, 0.51, 0.25, 0.5146, 0.2968, 0.5283, 0.3418, 0.5504, 0.3833, 0.5803, 0.4197, 0.6167, 0.4496, 0.6582, 0.4717, 0.7032, 0.4854])
me_cylinder.materials.append(mat_metal)
me_cylinder.use_remesh_fix_poles = True
me_cylinder.use_remesh_preserve_attributes = False
me_cylinder.update()
me_cube_021 = bpy.data.meshes.new('Cube.021')
me_cube_021.from_pydata([(-0.3048, -0.3151, -0.3048), (-0.3048, -0.3151, 0.003347), (-0.3048, 0.3048, -0.3048), (-0.3048, 0.3048, 0.003347), (0.3782, -0.3151, -0.3048), (0.3782, -0.3151, 0.003347), (0.3782, 0.3048, -0.3048), (0.3782, 0.3048, 0.003347)], [], [(0, 1, 3, 2), (2, 3, 7, 6), (6, 7, 5, 4), (4, 5, 1, 0), (2, 6, 4, 0), (7, 3, 1, 5)])
_uv = me_cube_021.uv_layers.new(name='UVMap')
_uv.uv.foreach_set('vector', [0.375, 0.0, 0.625, 0.0, 0.625, 0.25, 0.375, 0.25, 0.375, 0.25, 0.625, 0.25, 0.625, 0.5, 0.375, 0.5, 0.375, 0.5, 0.625, 0.5, 0.625, 0.75, 0.375, 0.75, 0.375, 0.75, 0.625, 0.75, 0.625, 1.0, 0.375, 1.0, 0.125, 0.5, 0.375, 0.5, 0.375, 0.75, 0.125, 0.75, 0.625, 0.5, 0.875, 0.5, 0.875, 0.75, 0.625, 0.75])
me_cube_021.materials.append(mat_furniture)
me_cube_021.use_remesh_fix_poles = True
me_cube_021.use_remesh_preserve_attributes = False
me_cube_021.update()
me_cube_001 = bpy.data.meshes.new('Cube.001')
me_cube_001.from_pydata([(-0.3048, -0.3048, -0.3048), (-0.3048, -0.3048, 0.3048), (-0.3048, 0.3048, -0.3048), (-0.3048, 0.3048, 0.3048), (0.3048, -0.2921, -0.2921), (0.3048, -0.2921, 0.2921), (0.3048, 0.2921, -0.2921), (0.3048, 0.2921, 0.2921), (0.3048, 0.3048, 0.3048), (0.3048, 0.3048, -0.3048), (0.3048, -0.3048, -0.3048), (0.3048, -0.3048, 0.3048), (-0.01115, 0.2921, 0.2921), (-0.01115, 0.2921, -0.2921), (-0.01115, -0.2921, -0.2921), (-0.01115, -0.2921, 0.2921)], [], [(0, 1, 3, 2), (2, 3, 8, 9), (7, 5, 15, 12), (10, 11, 1, 0), (2, 9, 10, 0), (8, 3, 1, 11), (7, 6, 9, 8), (6, 4, 10, 9), (5, 7, 8, 11), (4, 5, 11, 10), (13, 12, 15, 14), (6, 7, 12, 13), (5, 4, 14, 15), (4, 6, 13, 14)])
_uv = me_cube_001.uv_layers.new(name='UVMap')
_uv.uv.foreach_set('vector', [0.375, 0.0, 0.625, 0.0, 0.625, 0.25, 0.375, 0.25, 0.375, 0.25, 0.625, 0.25, 0.625, 0.5, 0.375, 0.5, 0.6198, 0.5052, 0.6198, 0.7448, 0.6198, 0.7448, 0.6198, 0.5052, 0.375, 0.75, 0.625, 0.75, 0.625, 1.0, 0.375, 1.0, 0.125, 0.5, 0.375, 0.5, 0.375, 0.75, 0.125, 0.75, 0.625, 0.5, 0.875, 0.5, 0.875, 0.75, 0.625, 0.75, 0.6198, 0.5052, 0.3802, 0.5052, 0.375, 0.5, 0.625, 0.5, 0.3802, 0.5052, 0.3802, 0.7448, 0.375, 0.75, 0.375, 0.5, 0.6198, 0.7448, 0.6198, 0.5052, 0.625, 0.5, 0.625, 0.75, 0.3802, 0.7448, 0.6198, 0.7448, 0.625, 0.75, 0.375, 0.75, 0.3802, 0.5052, 0.6198, 0.5052, 0.6198, 0.7448, 0.3802, 0.7448, 0.3802, 0.5052, 0.6198, 0.5052, 0.6198, 0.5052, 0.3802, 0.5052, 0.6198, 0.7448, 0.3802, 0.7448, 0.3802, 0.7448, 0.6198, 0.7448, 0.3802, 0.7448, 0.3802, 0.5052, 0.3802, 0.5052, 0.3802, 0.7448])
me_cube_001.materials.append(mat_furniture)
me_cube_001.use_remesh_fix_poles = True
me_cube_001.use_remesh_preserve_attributes = False
me_cube_001.update()
me_cube_008 = bpy.data.meshes.new('Cube.008')
me_cube_008.from_pydata([(-0.3052, -0.1421, -0.06239), (-0.2988, -0.1357, 0.02982), (-0.3052, 0.1422, -0.06239), (-0.2988, 0.1358, 0.02982), (0.3052, -0.147, -0.0742), (0.3052, -0.147, 0.0742), (0.3052, 0.147, -0.0742), (0.3052, 0.147, 0.0742), (0.2828, 0.147, -0.0742), (0.2828, 0.147, 0.0742), (0.2828, -0.147, -0.0742), (0.2828, -0.147, 0.0742), (0.2828, 0.1422, -0.06239), (0.2765, -0.1357, 0.02982), (0.2765, 0.1358, 0.02982), (0.2828, -0.1421, -0.06239), (-0.3052, -0.1421, 0.02982), (-0.3052, 0.1422, 0.02982), (0.2828, -0.1421, 0.02982), (0.2828, 0.1422, 0.02982), (-0.2988, -0.1357, -0.05756), (-0.2988, 0.1358, -0.05756), (0.2765, -0.1357, -0.05756), (0.2765, 0.1358, -0.05756), (-0.3052, 0.03119, -0.06239), (-0.3052, -0.02766, -0.06239), (-0.3052, -0.02766, 0.02982), (-0.3052, 0.03119, 0.02982), (0.3052, -0.02932, -0.0742), (0.3052, 0.03275, -0.0742), (0.3052, 0.03275, 0.0742), (0.3052, -0.02932, 0.0742), (0.2828, 0.03275, 0.0742), (0.2828, -0.02932, 0.0742), (0.2828, 0.03275, -0.0742), (0.2828, -0.02932, -0.0742), (0.2828, 0.03119, -0.06239), (0.2828, -0.02766, -0.06239), (0.2828, 0.03119, 0.02982), (0.2828, -0.02766, 0.02982), (-0.2988, -0.02554, 0.02982), (-0.2988, 0.02907, 0.02982), (0.2765, 0.02907, 0.02982), (0.2765, -0.02554, 0.02982), (-0.2988, -0.02554, -0.05756), (-0.2988, 0.02907, -0.05756), (0.2765, 0.02907, -0.05756), (0.2765, -0.02554, -0.05756), (-0.3052, -0.1421, 0.01185), (-0.3052, 0.1422, 0.01185), (0.3052, 0.147, 0.04528), (0.3052, -0.147, 0.04528), (0.2828, -0.147, 0.04528), (0.2828, 0.147, 0.04528), (0.2828, 0.1422, 0.01185), (0.2828, -0.1421, 0.01185), (0.3052, 0.03275, 0.04528), (0.3052, -0.02932, 0.04528), (-0.3052, -0.02766, 0.01185), (-0.3052, 0.03119, 0.01185), (-0.3052, -0.1421, 0.02083), (-0.3052, 0.1422, 0.02083), (0.3052, 0.147, 0.05974), (0.3052, -0.147, 0.05974), (0.2828, -0.147, 0.05974), (0.2828, 0.147, 0.05974), (0.2828, 0.1422, 0.02083), (0.2828, -0.1421, 0.02083), (0.3052, 0.03275, 0.05974), (0.3052, -0.02932, 0.05974), (-0.3052, -0.02766, 0.02083), (-0.3052, 0.03119, 0.02083), (0.2921, 0.03275, 0.05974), (0.2921, 0.03275, 0.04528), (0.2921, -0.02932, 0.05974), (0.2921, -0.02932, 0.04528)], [], [(71, 27, 17, 61), (65, 9, 7, 62), (69, 31, 5, 63), (67, 18, 16, 60), (35, 28, 4, 10), (40, 1, 20, 44), (31, 33, 11, 5), (37, 35, 10, 15), (63, 5, 11, 64), (66, 19, 9, 65), (61, 17, 19, 66), (25, 37, 15, 0), (33, 39, 18, 11), (64, 11, 18, 67), (41, 3, 17, 27), (13, 1, 16, 18), (3, 14, 19, 17), (43, 13, 18, 39), (47, 44, 20, 22), (42, 14, 23, 46), (1, 13, 22, 20), (14, 3, 21, 23), (13, 43, 47, 22), (43, 42, 46, 47), (23, 21, 45, 46), (46, 45, 44, 47), (14, 42, 38, 19), (42, 43, 39, 38), (1, 40, 26, 16), (40, 41, 27, 26), (9, 19, 38, 32), (32, 38, 39, 33), (2, 12, 36, 24), (24, 36, 37, 25), (12, 8, 34, 36), (36, 34, 35, 37), (7, 9, 32, 30), (30, 32, 33, 31), (3, 41, 45, 21), (41, 40, 44, 45), (8, 6, 29, 34), (34, 29, 28, 35), (62, 7, 30, 68), (68, 30, 31, 69), (60, 16, 26, 70), (70, 26, 27, 71), (25, 58, 59, 24), (0, 48, 58, 25), (29, 56, 57, 28), (6, 50, 56, 29), (10, 52, 55, 15), (2, 49, 54, 12), (12, 54, 53, 8), (4, 51, 52, 10), (15, 55, 48, 0), (28, 57, 51, 4), (8, 53, 50, 6), (24, 59, 49, 2), (58, 70, 71, 59), (48, 60, 70, 58), (56, 68, 72, 73), (50, 62, 68, 56), (52, 64, 67, 55), (49, 61, 66, 54), (54, 66, 65, 53), (51, 63, 64, 52), (55, 67, 60, 48), (57, 69, 63, 51), (53, 65, 62, 50), (59, 71, 61, 49), (73, 72, 74, 75), (69, 57, 75, 74), (68, 69, 74, 72), (57, 56, 73, 75)])
me_cube_008.polygons.foreach_set('material_index', [0, 0, 0, 0, 0, 0, 0, 0, 0, 0, 0, 0, 0, 0, 0, 0, 0, 0, 0, 0, 0, 0, 0, 0, 0, 0, 0, 0, 0, 0, 0, 0, 0, 0, 0, 0, 0, 1, 0, 0, 0, 0, 0, 1, 0, 0, 0, 0, 0, 0, 0, 0, 0, 0, 0, 0, 0, 0, 0, 0, 0, 0, 0, 0, 0, 0, 0, 0, 0, 0, 0, 0, 0, 0])
_uv = me_cube_008.uv_layers.new(name='UVMap')
_uv.uv.foreach_set('vector', [0.6006, 0.1667, 0.625, 0.1667, 0.625, 0.25, 0.6006, 0.25, 0.6014, 0.4908, 0.625, 0.4908, 0.625, 0.5, 0.6006, 0.5, 0.6006, 0.6667, 0.625, 0.6667, 0.625, 0.75, 0.6006, 0.75, 0.5927, 0.7592, 0.625, 0.7592, 0.625, 1.0, 0.6006, 1.0, 0.3658, 0.6667, 0.375, 0.6667, 0.375, 0.75, 0.3658, 0.75, 0.8724, 0.6648, 0.8724, 0.7444, 0.8724, 0.7444, 0.8724, 0.6648, 0.625, 0.6667, 0.6342, 0.6667, 0.6342, 0.75, 0.625, 0.75, 0.3658, 0.6667, 0.3658, 0.6667, 0.3658, 0.75, 0.3658, 0.75, 0.6006, 0.75, 0.625, 0.75, 0.625, 0.7592, 0.6014, 0.7592, 0.5927, 0.4908, 0.625, 0.4908, 0.625, 0.4908, 0.6014, 0.4908, 0.6006, 0.25, 0.625, 0.25, 0.625, 0.4908, 0.5927, 0.4908, 0.125, 0.6667, 0.3658, 0.6667, 0.3658, 0.75, 0.125, 0.75, 0.6342, 0.6667, 0.6342, 0.6667, 0.6342, 0.75, 0.6342, 0.75, 0.6014, 0.7592, 0.625, 0.7592, 0.625, 0.7592, 0.5927, 0.7592, 0.8724, 0.5852, 0.8724, 0.5056, 0.875, 0.5, 0.875, 0.5833, 0.6368, 0.7444, 0.8724, 0.7444, 0.875, 0.75, 0.6342, 0.75, 0.8724, 0.5056, 0.6368, 0.5056, 0.6342, 0.5, 0.875, 0.5, 0.6368, 0.6648, 0.6368, 0.7444, 0.6342, 0.75, 0.6342, 0.6667, 0.6368, 0.6648, 0.8724, 0.6648, 0.8724, 0.7444, 0.6368, 0.7444, 0.6368, 0.5852, 0.6368, 0.5056, 0.6368, 0.5056, 0.6368, 0.5852, 0.8724, 0.7444, 0.6368, 0.7444, 0.6368, 0.7444, 0.8724, 0.7444, 0.6368, 0.5056, 0.8724, 0.5056, 0.8724, 0.5056, 0.6368, 0.5056, 0.6368, 0.7444, 0.6368, 0.6648, 0.6368, 0.6648, 0.6368, 0.7444, 0.6368, 0.6648, 0.6368, 0.5852, 0.6368, 0.5852, 0.6368, 0.6648, 0.6368, 0.5056, 0.8724, 0.5056, 0.8724, 0.5852, 0.6368, 0.5852, 0.6368, 0.5852, 0.8724, 0.5852, 0.8724, 0.6648, 0.6368, 0.6648, 0.6368, 0.5056, 0.6368, 0.5852, 0.6342, 0.5833, 0.6342, 0.5, 0.6368, 0.5852, 0.6368, 0.6648, 0.6342, 0.6667, 0.6342, 0.5833, 0.8724, 0.7444, 0.8724, 0.6648, 0.875, 0.6667, 0.875, 0.75, 0.8724, 0.6648, 0.8724, 0.5852, 0.875, 0.5833, 0.875, 0.6667, 0.6342, 0.5, 0.6342, 0.5, 0.6342, 0.5833, 0.6342, 0.5833, 0.6342, 0.5833, 0.6342, 0.5833, 0.6342, 0.6667, 0.6342, 0.6667, 0.125, 0.5, 0.3658, 0.5, 0.3658, 0.5833, 0.125, 0.5833, 0.125, 0.5833, 0.3658, 0.5833, 0.3658, 0.6667, 0.125, 0.6667, 0.3658, 0.5, 0.3658, 0.5, 0.3658, 0.5833, 0.3658, 0.5833, 0.3658, 0.5833, 0.3658, 0.5833, 0.3658, 0.6667, 0.3658, 0.6667, 0.625, 0.5, 0.6342, 0.5, 0.6342, 0.5833, 0.625, 0.5833, 0.625, 0.5833, 0.6342, 0.5833, 0.6342, 0.6667, 0.625, 0.6667, 0.8724, 0.5056, 0.8724, 0.5852, 0.8724, 0.5852, 0.8724, 0.5056, 0.8724, 0.5852, 0.8724, 0.6648, 0.8724, 0.6648, 0.8724, 0.5852, 0.3658, 0.5, 0.375, 0.5, 0.375, 0.5833, 0.3658, 0.5833, 0.3658, 0.5833, 0.375, 0.5833, 0.375, 0.6667, 0.3658, 0.6667, 0.6006, 0.5, 0.625, 0.5, 0.625, 0.5833, 0.6006, 0.5833, 0.6006, 0.5833, 0.625, 0.5833, 0.625, 0.6667, 0.6006, 0.6667, 0.6006, 0.0, 0.625, 0.0, 0.625, 0.08333, 0.6006, 0.08333, 0.6006, 0.08333, 0.625, 0.08333, 0.625, 0.1667, 0.6006, 0.1667, 0.375, 0.08333, 0.5763, 0.08333, 0.5763, 0.1667, 0.375, 0.1667, 0.375, 0.0, 0.5763, 0.0, 0.5763, 0.08333, 0.375, 0.08333, 0.375, 0.5833, 0.5763, 0.5833, 0.5763, 0.6667, 0.375, 0.6667, 0.375, 0.5, 0.5763, 0.5, 0.5763, 0.5833, 0.375, 0.5833, 0.375, 0.7592, 0.5778, 0.7592, 0.5604, 0.7592, 0.375, 0.7592, 0.375, 0.25, 0.5763, 0.25, 0.5604, 0.4908, 0.375, 0.4908, 0.375, 0.4908, 0.5604, 0.4908, 0.5778, 0.4908, 0.375, 0.4908, 0.375, 0.75, 0.5763, 0.75, 0.5778, 0.7592, 0.375, 0.7592, 0.375, 0.7592, 0.5604, 0.7592, 0.5763, 1.0, 0.375, 1.0, 0.375, 0.6667, 0.5763, 0.6667, 0.5763, 0.75, 0.375, 0.75, 0.375, 0.4908, 0.5778, 0.4908, 0.5763, 0.5, 0.375, 0.5, 0.375, 0.1667, 0.5763, 0.1667, 0.5763, 0.25, 0.375, 0.25, 0.5763, 0.08333, 0.6006, 0.08333, 0.6006, 0.1667, 0.5763, 0.1667, 0.5763, 0.0, 0.6006, 0.0, 0.6006, 0.08333, 0.5763, 0.08333, 0.5763, 0.5833, 0.6006, 0.5833, 0.6006, 0.5833, 0.5763, 0.5833, 0.5763, 0.5, 0.6006, 0.5, 0.6006, 0.5833, 0.5763, 0.5833, 0.5778, 0.7592, 0.6014, 0.7592, 0.5927, 0.7592, 0.5604, 0.7592, 0.5763, 0.25, 0.6006, 0.25, 0.5927, 0.4908, 0.5604, 0.4908, 0.5604, 0.4908, 0.5927, 0.4908, 0.6014, 0.4908, 0.5778, 0.4908, 0.5763, 0.75, 0.6006, 0.75, 0.6014, 0.7592, 0.5778, 0.7592, 0.5604, 0.7592, 0.5927, 0.7592, 0.6006, 1.0, 0.5763, 1.0, 0.5763, 0.6667, 0.6006, 0.6667, 0.6006, 0.75, 0.5763, 0.75, 0.5778, 0.4908, 0.6014, 0.4908, 0.6006, 0.5, 0.5763, 0.5, 0.5763, 0.1667, 0.6006, 0.1667, 0.6006, 0.25, 0.5763, 0.25, 0.5763, 0.5833, 0.6006, 0.5833, 0.6006, 0.6667, 0.5763, 0.6667, 0.6006, 0.6667, 0.5763, 0.6667, 0.5763, 0.6667, 0.6006, 0.6667, 0.6006, 0.5833, 0.6006, 0.6667, 0.6006, 0.6667, 0.6006, 0.5833, 0.5763, 0.6667, 0.5763, 0.5833, 0.5763, 0.5833, 0.5763, 0.6667])
me_cube_008.materials.append(mat_furniture)
me_cube_008.materials.append(mat_metal)
me_cube_008.use_remesh_fix_poles = True
me_cube_008.use_remesh_preserve_attributes = False
me_cube_008.update()
me_cube_009 = bpy.data.meshes.new('Cube.009')
me_cube_009.from_pydata([(-0.3052, -0.1421, -0.06239), (-0.2988, -0.1357, 0.07113), (-0.3052, 0.1422, -0.06239), (-0.2988, 0.1358, 0.07113), (0.3052, -0.147, -0.06722), (0.3052, -0.147, 0.0742), (0.3052, 0.147, -0.06722), (0.3052, 0.147, 0.0742), (0.2828, 0.147, -0.06722), (0.2828, 0.147, 0.0742), (0.2828, -0.147, -0.06722), (0.2828, -0.147, 0.0742), (0.2828, 0.1422, -0.06239), (0.2765, -0.1357, 0.07113), (0.2765, 0.1358, 0.07113), (0.2828, -0.1421, -0.06239), (-0.3052, -0.1421, 0.07113), (-0.3052, 0.1422, 0.07113), (0.2828, -0.1421, 0.07113), (0.2828, 0.1422, 0.07113), (-0.2988, -0.1357, -0.05756), (-0.2988, 0.1358, -0.05756), (0.2765, -0.1357, -0.05756), (0.2765, 0.1358, -0.05756), (-0.3052, 0.03119, -0.06239), (-0.3052, -0.02766, -0.06239), (-0.3052, -0.02766, 0.07113), (-0.3052, 0.03119, 0.07113), (0.3052, -0.02932, -0.06722), (0.3052, 0.03275, -0.06722), (0.3052, 0.03275, 0.0742), (0.3052, -0.02932, 0.0742), (0.2828, 0.03275, 0.0742), (0.2828, -0.02932, 0.0742), (0.2828, 0.03275, -0.06722), (0.2828, -0.02932, -0.06722), (0.2828, 0.03119, -0.06239), (0.2828, -0.02766, -0.06239), (0.2828, 0.03119, 0.07113), (0.2828, -0.02766, 0.07113), (-0.2988, -0.02554, 0.07113), (-0.2988, 0.02907, 0.07113), (0.2765, 0.02907, 0.07113), (0.2765, -0.02554, 0.07113), (-0.2988, -0.02554, -0.05756), (-0.2988, 0.02907, -0.05756), (0.2765, 0.02907, -0.05756), (0.2765, -0.02554, -0.05756), (-0.3052, -0.1421, 0.02472), (-0.3052, 0.1422, 0.02472), (0.3052, 0.147, 0.05815), (0.3052, -0.147, 0.05815), (0.2828, -0.147, 0.05815), (0.2828, 0.147, 0.05815), (0.2828, 0.1422, 0.02472), (0.2828, -0.1421, 0.02472), (0.3052, 0.03275, 0.05815), (0.3052, -0.02932, 0.05815), (-0.3052, -0.02766, 0.02472), (-0.3052, 0.03119, 0.02472), (-0.3052, -0.1421, 0.02708), (-0.3052, 0.1422, 0.02708), (0.3052, 0.147, 0.06599), (0.3052, -0.147, 0.06599), (0.2828, -0.147, 0.06599), (0.2828, 0.147, 0.06599), (0.2828, 0.1422, 0.02708), (0.2828, -0.1421, 0.02708), (0.3052, 0.03275, 0.06599), (0.3052, -0.02932, 0.06599), (-0.3052, -0.02766, 0.02708), (-0.3052, 0.03119, 0.02708), (0.2921, 0.03275, 0.06599), (0.2921, 0.03275, 0.04528), (0.2921, -0.02932, 0.06599), (0.2921, -0.02932, 0.04528)], [], [(71, 27, 17, 61), (65, 9, 7, 62), (69, 31, 5, 63), (67, 18, 16, 60), (35, 28, 4, 10), (40, 1, 20, 44), (31, 33, 11, 5), (37, 35, 10, 15), (63, 5, 11, 64), (66, 19, 9, 65), (61, 17, 19, 66), (25, 37, 15, 0), (33, 39, 18, 11), (64, 11, 18, 67), (41, 3, 17, 27), (13, 1, 16, 18), (3, 14, 19, 17), (43, 13, 18, 39), (47, 44, 20, 22), (42, 14, 23, 46), (1, 13, 22, 20), (14, 3, 21, 23), (13, 43, 47, 22), (43, 42, 46, 47), (23, 21, 45, 46), (46, 45, 44, 47), (14, 42, 38, 19), (42, 43, 39, 38), (1, 40, 26, 16), (40, 41, 27, 26), (9, 19, 38, 32), (32, 38, 39, 33), (2, 12, 36, 24), (24, 36, 37, 25), (12, 8, 34, 36), (36, 34, 35, 37), (7, 9, 32, 30), (30, 32, 33, 31), (3, 41, 45, 21), (41, 40, 44, 45), (8, 6, 29, 34), (34, 29, 28, 35), (62, 7, 30, 68), (68, 30, 31, 69), (60, 16, 26, 70), (70, 26, 27, 71), (25, 58, 59, 24), (0, 48, 58, 25), (29, 56, 57, 28), (6, 50, 56, 29), (10, 52, 55, 15), (2, 49, 54, 12), (12, 54, 53, 8), (4, 51, 52, 10), (15, 55, 48, 0), (28, 57, 51, 4), (8, 53, 50, 6), (24, 59, 49, 2), (58, 70, 71, 59), (48, 60, 70, 58), (56, 68, 72, 73), (50, 62, 68, 56), (52, 64, 67, 55), (49, 61, 66, 54), (54, 66, 65, 53), (51, 63, 64, 52), (55, 67, 60, 48), (57, 69, 63, 51), (53, 65, 62, 50), (59, 71, 61, 49), (73, 72, 74, 75), (69, 57, 75, 74), (68, 69, 74, 72), (57, 56, 73, 75)])
me_cube_009.polygons.foreach_set('material_index', [0, 0, 0, 0, 0, 0, 0, 0, 0, 0, 0, 0, 0, 0, 0, 0, 0, 0, 0, 0, 0, 0, 0, 0, 0, 0, 0, 0, 0, 0, 0, 0, 0, 0, 0, 0, 0, 1, 0, 0, 0, 0, 0, 1, 0, 0, 0, 0, 0, 0, 0, 0, 0, 0, 0, 0, 0, 0, 0, 0, 0, 0, 0, 0, 0, 0, 0, 0, 0, 0, 0, 0, 0, 0])
_uv = me_cube_009.uv_layers.new(name='UVMap')
_uv.uv.foreach_set('vector', [0.6006, 0.1667, 0.625, 0.1667, 0.625, 0.25, 0.6006, 0.25, 0.6014, 0.4908, 0.625, 0.4908, 0.625, 0.5, 0.6006, 0.5, 0.6006, 0.6667, 0.625, 0.6667, 0.625, 0.75, 0.6006, 0.75, 0.5927, 0.7592, 0.625, 0.7592, 0.625, 1.0, 0.6006, 1.0, 0.3658, 0.6667, 0.375, 0.6667, 0.375, 0.75, 0.3658, 0.75, 0.8724, 0.6648, 0.8724, 0.7444, 0.8724, 0.7444, 0.8724, 0.6648, 0.625, 0.6667, 0.6342, 0.6667, 0.6342, 0.75, 0.625, 0.75, 0.3658, 0.6667, 0.3658, 0.6667, 0.3658, 0.75, 0.3658, 0.75, 0.6006, 0.75, 0.625, 0.75, 0.625, 0.7592, 0.6014, 0.7592, 0.5927, 0.4908, 0.625, 0.4908, 0.625, 0.4908, 0.6014, 0.4908, 0.6006, 0.25, 0.625, 0.25, 0.625, 0.4908, 0.5927, 0.4908, 0.125, 0.6667, 0.3658, 0.6667, 0.3658, 0.75, 0.125, 0.75, 0.6342, 0.6667, 0.6342, 0.6667, 0.6342, 0.75, 0.6342, 0.75, 0.6014, 0.7592, 0.625, 0.7592, 0.625, 0.7592, 0.5927, 0.7592, 0.8724, 0.5852, 0.8724, 0.5056, 0.875, 0.5, 0.875, 0.5833, 0.6368, 0.7444, 0.8724, 0.7444, 0.875, 0.75, 0.6342, 0.75, 0.8724, 0.5056, 0.6368, 0.5056, 0.6342, 0.5, 0.875, 0.5, 0.6368, 0.6648, 0.6368, 0.7444, 0.6342, 0.75, 0.6342, 0.6667, 0.6368, 0.6648, 0.8724, 0.6648, 0.8724, 0.7444, 0.6368, 0.7444, 0.6368, 0.5852, 0.6368, 0.5056, 0.6368, 0.5056, 0.6368, 0.5852, 0.8724, 0.7444, 0.6368, 0.7444, 0.6368, 0.7444, 0.8724, 0.7444, 0.6368, 0.5056, 0.8724, 0.5056, 0.8724, 0.5056, 0.6368, 0.5056, 0.6368, 0.7444, 0.6368, 0.6648, 0.6368, 0.6648, 0.6368, 0.7444, 0.6368, 0.6648, 0.6368, 0.5852, 0.6368, 0.5852, 0.6368, 0.6648, 0.6368, 0.5056, 0.8724, 0.5056, 0.8724, 0.5852, 0.6368, 0.5852, 0.6368, 0.5852, 0.8724, 0.5852, 0.8724, 0.6648, 0.6368, 0.6648, 0.6368, 0.5056, 0.6368, 0.5852, 0.6342, 0.5833, 0.6342, 0.5, 0.6368, 0.5852, 0.6368, 0.6648, 0.6342, 0.6667, 0.6342, 0.5833, 0.8724, 0.7444, 0.8724, 0.6648, 0.875, 0.6667, 0.875, 0.75, 0.8724, 0.6648, 0.8724, 0.5852, 0.875, 0.5833, 0.875, 0.6667, 0.6342, 0.5, 0.6342, 0.5, 0.6342, 0.5833, 0.6342, 0.5833, 0.6342, 0.5833, 0.6342, 0.5833, 0.6342, 0.6667, 0.6342, 0.6667, 0.125, 0.5, 0.3658, 0.5, 0.3658, 0.5833, 0.125, 0.5833, 0.125, 0.5833, 0.3658, 0.5833, 0.3658, 0.6667, 0.125, 0.6667, 0.3658, 0.5, 0.3658, 0.5, 0.3658, 0.5833, 0.3658, 0.5833, 0.3658, 0.5833, 0.3658, 0.5833, 0.3658, 0.6667, 0.3658, 0.6667, 0.625, 0.5, 0.6342, 0.5, 0.6342, 0.5833, 0.625, 0.5833, 0.625, 0.5833, 0.6342, 0.5833, 0.6342, 0.6667, 0.625, 0.6667, 0.8724, 0.5056, 0.8724, 0.5852, 0.8724, 0.5852, 0.8724, 0.5056, 0.8724, 0.5852, 0.8724, 0.6648, 0.8724, 0.6648, 0.8724, 0.5852, 0.3658, 0.5, 0.375, 0.5, 0.375, 0.5833, 0.3658, 0.5833, 0.3658, 0.5833, 0.375, 0.5833, 0.375, 0.6667, 0.3658, 0.6667, 0.6006, 0.5, 0.625, 0.5, 0.625, 0.5833, 0.6006, 0.5833, 0.6006, 0.5833, 0.625, 0.5833, 0.625, 0.6667, 0.6006, 0.6667, 0.6006, 0.0, 0.625, 0.0, 0.625, 0.08333, 0.6006, 0.08333, 0.6006, 0.08333, 0.625, 0.08333, 0.625, 0.1667, 0.6006, 0.1667, 0.375, 0.08333, 0.5763, 0.08333, 0.5763, 0.1667, 0.375, 0.1667, 0.375, 0.0, 0.5763, 0.0, 0.5763, 0.08333, 0.375, 0.08333, 0.375, 0.5833, 0.5763, 0.5833, 0.5763, 0.6667, 0.375, 0.6667, 0.375, 0.5, 0.5763, 0.5, 0.5763, 0.5833, 0.375, 0.5833, 0.375, 0.7592, 0.5778, 0.7592, 0.5604, 0.7592, 0.375, 0.7592, 0.375, 0.25, 0.5763, 0.25, 0.5604, 0.4908, 0.375, 0.4908, 0.375, 0.4908, 0.5604, 0.4908, 0.5778, 0.4908, 0.375, 0.4908, 0.375, 0.75, 0.5763, 0.75, 0.5778, 0.7592, 0.375, 0.7592, 0.375, 0.7592, 0.5604, 0.7592, 0.5763, 1.0, 0.375, 1.0, 0.375, 0.6667, 0.5763, 0.6667, 0.5763, 0.75, 0.375, 0.75, 0.375, 0.4908, 0.5778, 0.4908, 0.5763, 0.5, 0.375, 0.5, 0.375, 0.1667, 0.5763, 0.1667, 0.5763, 0.25, 0.375, 0.25, 0.5763, 0.08333, 0.6006, 0.08333, 0.6006, 0.1667, 0.5763, 0.1667, 0.5763, 0.0, 0.6006, 0.0, 0.6006, 0.08333, 0.5763, 0.08333, 0.5763, 0.5833, 0.6006, 0.5833, 0.6006, 0.5833, 0.5763, 0.5833, 0.5763, 0.5, 0.6006, 0.5, 0.6006, 0.5833, 0.5763, 0.5833, 0.5778, 0.7592, 0.6014, 0.7592, 0.5927, 0.7592, 0.5604, 0.7592, 0.5763, 0.25, 0.6006, 0.25, 0.5927, 0.4908, 0.5604, 0.4908, 0.5604, 0.4908, 0.5927, 0.4908, 0.6014, 0.4908, 0.5778, 0.4908, 0.5763, 0.75, 0.6006, 0.75, 0.6014, 0.7592, 0.5778, 0.7592, 0.5604, 0.7592, 0.5927, 0.7592, 0.6006, 1.0, 0.5763, 1.0, 0.5763, 0.6667, 0.6006, 0.6667, 0.6006, 0.75, 0.5763, 0.75, 0.5778, 0.4908, 0.6014, 0.4908, 0.6006, 0.5, 0.5763, 0.5, 0.5763, 0.1667, 0.6006, 0.1667, 0.6006, 0.25, 0.5763, 0.25, 0.5763, 0.5833, 0.6006, 0.5833, 0.6006, 0.6667, 0.5763, 0.6667, 0.6006, 0.6667, 0.5763, 0.6667, 0.5763, 0.6667, 0.6006, 0.6667, 0.6006, 0.5833, 0.6006, 0.6667, 0.6006, 0.6667, 0.6006, 0.5833, 0.5763, 0.6667, 0.5763, 0.5833, 0.5763, 0.5833, 0.5763, 0.6667])
me_cube_009.materials.append(mat_furniture)
me_cube_009.materials.append(mat_metal)
me_cube_009.use_remesh_fix_poles = True
me_cube_009.use_remesh_preserve_attributes = False
me_cube_009.update()
me_cube_011 = bpy.data.meshes.new('Cube.011')
me_cube_011.from_pydata([(-0.3048, -0.3048, -0.3048), (-0.3048, -0.3048, 0.3048), (-0.3048, 0.3048, -0.3048), (-0.3048, 0.3048, 0.3048), (0.3489, -0.2921, -0.2599), (0.3489, -0.2921, 0.3044), (0.3489, 0.2921, -0.2599), (0.3489, 0.2921, 0.3044), (0.3489, 0.3048, 0.3048), (0.3489, 0.3048, -0.3048), (0.3489, -0.3048, -0.3048), (0.3489, -0.3048, 0.3048), (-0.3043, 0.2921, 0.3044), (-0.3043, 0.2921, -0.2599), (-0.3043, -0.2921, -0.2599), (-0.3043, -0.2921, 0.3044)], [], [(0, 1, 3, 2), (2, 3, 8, 9), (5, 4, 14, 15), (10, 11, 1, 0), (2, 9, 10, 0), (8, 3, 1, 11), (7, 6, 9, 8), (6, 4, 10, 9), (5, 7, 8, 11), (4, 5, 11, 10), (13, 12, 15, 14), (4, 6, 13, 14), (7, 5, 15, 12), (6, 7, 12, 13)])
_uv = me_cube_011.uv_layers.new(name='UVMap')
_uv.uv.foreach_set('vector', [0.375, 0.0, 0.625, 0.0, 0.625, 0.25, 0.375, 0.25, 0.375, 0.25, 0.625, 0.25, 0.625, 0.5, 0.375, 0.5, 0.6198, 0.7448, 0.3802, 0.7448, 0.3802, 0.7448, 0.6198, 0.7448, 0.375, 0.75, 0.625, 0.75, 0.625, 1.0, 0.375, 1.0, 0.125, 0.5, 0.375, 0.5, 0.375, 0.75, 0.125, 0.75, 0.625, 0.5, 0.875, 0.5, 0.875, 0.75, 0.625, 0.75, 0.6198, 0.5052, 0.3802, 0.5052, 0.375, 0.5, 0.625, 0.5, 0.3802, 0.5052, 0.3802, 0.7448, 0.375, 0.75, 0.375, 0.5, 0.6198, 0.7448, 0.6198, 0.5052, 0.625, 0.5, 0.625, 0.75, 0.3802, 0.7448, 0.6198, 0.7448, 0.625, 0.75, 0.375, 0.75, 0.3802, 0.5052, 0.6198, 0.5052, 0.6198, 0.7448, 0.3802, 0.7448, 0.3802, 0.7448, 0.3802, 0.5052, 0.3802, 0.5052, 0.3802, 0.7448, 0.6198, 0.5052, 0.6198, 0.7448, 0.6198, 0.7448, 0.6198, 0.5052, 0.3802, 0.5052, 0.6198, 0.5052, 0.6198, 0.5052, 0.3802, 0.5052])
me_cube_011.materials.append(mat_furniture)
me_cube_011.use_remesh_fix_poles = True
me_cube_011.use_remesh_preserve_attributes = False
me_cube_011.update()
me_cube_013 = bpy.data.meshes.new('Cube.013')
me_cube_013.from_pydata([(-0.3052, -0.2888, -0.06239), (-0.2988, -0.2825, 0.02982), (-0.3052, 0.2969, -0.06239), (-0.2988, 0.2905, 0.02982), (0.3052, -0.3031, -0.0742), (0.3052, -0.3031, 0.0742), (0.3052, 0.3184, -0.0742), (0.3052, 0.3184, 0.0742), (0.2828, 0.3184, -0.0742), (0.2828, 0.3184, 0.0742), (0.2828, -0.3031, -0.0742), (0.2828, -0.3031, 0.0742), (0.2828, 0.2969, -0.06239), (0.2765, -0.2825, 0.02982), (0.2765, 0.2905, 0.02982), (0.2828, -0.2888, -0.06239), (-0.3052, -0.2888, 0.02982), (-0.3052, 0.2969, 0.02982), (0.2828, -0.2888, 0.02982), (0.2828, 0.2969, 0.02982), (-0.2988, -0.2825, -0.05756), (-0.2988, 0.2905, -0.05756), (0.2765, -0.2825, -0.05756), (0.2765, 0.2905, -0.05756), (-0.3052, 0.03119, -0.06239), (-0.3052, -0.02766, -0.06239), (-0.3052, -0.02766, 0.02982), (-0.3052, 0.03119, 0.02982), (0.3052, -0.02932, -0.0742), (0.3052, 0.03275, -0.0742), (0.3052, 0.03275, 0.0742), (0.3052, -0.02932, 0.0742), (0.2828, 0.03275, 0.0742), (0.2828, -0.02932, 0.0742), (0.2828, 0.03275, -0.0742), (0.2828, -0.02932, -0.0742), (0.2828, 0.03119, -0.06239), (0.2828, -0.02766, -0.06239), (0.2828, 0.03119, 0.02982), (0.2828, -0.02766, 0.02982), (-0.2988, -0.02554, 0.02982), (-0.2988, 0.02907, 0.02982), (0.2765, 0.02907, 0.02982), (0.2765, -0.02554, 0.02982), (-0.2988, -0.02554, -0.05756), (-0.2988, 0.02907, -0.05756), (0.2765, 0.02907, -0.05756), (0.2765, -0.02554, -0.05756), (-0.3052, -0.2888, 0.01185), (-0.3052, 0.2969, 0.01185), (0.3052, 0.3184, 0.04528), (0.3052, -0.3031, 0.04528), (0.2828, -0.3031, 0.04528), (0.2828, 0.3184, 0.04528), (0.2828, 0.2969, 0.01185), (0.2828, -0.2983, 0.01185), (0.3052, 0.03275, 0.04528), (0.3052, -0.02932, 0.04528), (-0.3052, -0.02766, 0.01185), (-0.3052, 0.03119, 0.01185), (-0.3052, -0.2888, 0.02083), (-0.3052, 0.2969, 0.02083), (0.3052, 0.3184, 0.05974), (0.3052, -0.3031, 0.05974), (0.2828, -0.3031, 0.05974), (0.2828, 0.3184, 0.05974), (0.2828, 0.2969, 0.02083), (0.2828, -0.2983, 0.02083), (0.3052, 0.03275, 0.05974), (0.3052, -0.02932, 0.05974), (-0.3052, -0.02766, 0.02083), (-0.3052, 0.03119, 0.02083), (0.2921, 0.03275, 0.05974), (0.2921, 0.03275, 0.04528), (0.2921, -0.02932, 0.05974), (0.2921, -0.02932, 0.04528)], [], [(71, 27, 17, 61), (65, 9, 7, 62), (69, 31, 5, 63), (67, 18, 16, 60), (35, 28, 4, 10), (40, 1, 20, 44), (31, 33, 11, 5), (37, 35, 10, 15), (63, 5, 11, 64), (66, 19, 9, 65), (61, 17, 19, 66), (25, 37, 15, 0), (33, 39, 18, 11), (64, 11, 18, 67), (41, 3, 17, 27), (13, 1, 16, 18), (3, 14, 19, 17), (43, 13, 18, 39), (47, 44, 20, 22), (42, 14, 23, 46), (1, 13, 22, 20), (14, 3, 21, 23), (13, 43, 47, 22), (43, 42, 46, 47), (23, 21, 45, 46), (46, 45, 44, 47), (14, 42, 38, 19), (42, 43, 39, 38), (1, 40, 26, 16), (40, 41, 27, 26), (9, 19, 38, 32), (32, 38, 39, 33), (2, 12, 36, 24), (24, 36, 37, 25), (12, 8, 34, 36), (36, 34, 35, 37), (7, 9, 32, 30), (30, 32, 33, 31), (3, 41, 45, 21), (41, 40, 44, 45), (8, 6, 29, 34), (34, 29, 28, 35), (62, 7, 30, 68), (68, 30, 31, 69), (60, 16, 26, 70), (70, 26, 27, 71), (25, 58, 59, 24), (0, 48, 58, 25), (29, 56, 57, 28), (6, 50, 56, 29), (10, 52, 55, 15), (2, 49, 54, 12), (12, 54, 53, 8), (4, 51, 52, 10), (15, 55, 48, 0), (28, 57, 51, 4), (8, 53, 50, 6), (24, 59, 49, 2), (58, 70, 71, 59), (48, 60, 70, 58), (56, 68, 72, 73), (50, 62, 68, 56), (52, 64, 67, 55), (49, 61, 66, 54), (54, 66, 65, 53), (51, 63, 64, 52), (55, 67, 60, 48), (57, 69, 63, 51), (53, 65, 62, 50), (59, 71, 61, 49), (73, 72, 74, 75), (69, 57, 75, 74), (68, 69, 74, 72), (57, 56, 73, 75)])
me_cube_013.polygons.foreach_set('material_index', [0, 0, 0, 0, 0, 0, 0, 0, 0, 0, 0, 0, 0, 0, 0, 0, 0, 0, 0, 0, 0, 0, 0, 0, 0, 0, 0, 0, 0, 0, 0, 0, 0, 0, 0, 0, 0, 1, 0, 0, 0, 0, 0, 1, 0, 0, 0, 0, 0, 0, 0, 0, 0, 0, 0, 0, 0, 0, 0, 0, 0, 0, 0, 0, 0, 0, 0, 0, 0, 0, 0, 0, 0, 0])
_uv = me_cube_013.uv_layers.new(name='UVMap')
_uv.uv.foreach_set('vector', [0.6006, 0.1667, 0.625, 0.1667, 0.625, 0.25, 0.6006, 0.25, 0.6014, 0.4908, 0.625, 0.4908, 0.625, 0.5, 0.6006, 0.5, 0.6006, 0.6667, 0.625, 0.6667, 0.625, 0.75, 0.6006, 0.75, 0.5927, 0.7592, 0.625, 0.7592, 0.625, 1.0, 0.6006, 1.0, 0.3658, 0.6667, 0.375, 0.6667, 0.375, 0.75, 0.3658, 0.75, 0.8724, 0.6648, 0.8724, 0.7444, 0.8724, 0.7444, 0.8724, 0.6648, 0.625, 0.6667, 0.6342, 0.6667, 0.6342, 0.75, 0.625, 0.75, 0.3658, 0.6667, 0.3658, 0.6667, 0.3658, 0.75, 0.3658, 0.75, 0.6006, 0.75, 0.625, 0.75, 0.625, 0.7592, 0.6014, 0.7592, 0.5927, 0.4908, 0.625, 0.4908, 0.625, 0.4908, 0.6014, 0.4908, 0.6006, 0.25, 0.625, 0.25, 0.625, 0.4908, 0.5927, 0.4908, 0.125, 0.6667, 0.3658, 0.6667, 0.3658, 0.75, 0.125, 0.75, 0.6342, 0.6667, 0.6342, 0.6667, 0.6342, 0.75, 0.6342, 0.75, 0.6014, 0.7592, 0.625, 0.7592, 0.625, 0.7592, 0.5927, 0.7592, 0.8724, 0.5852, 0.8724, 0.5056, 0.875, 0.5, 0.875, 0.5833, 0.6368, 0.7444, 0.8724, 0.7444, 0.875, 0.75, 0.6342, 0.75, 0.8724, 0.5056, 0.6368, 0.5056, 0.6342, 0.5, 0.875, 0.5, 0.6368, 0.6648, 0.6368, 0.7444, 0.6342, 0.75, 0.6342, 0.6667, 0.6368, 0.6648, 0.8724, 0.6648, 0.8724, 0.7444, 0.6368, 0.7444, 0.6368, 0.5852, 0.6368, 0.5056, 0.6368, 0.5056, 0.6368, 0.5852, 0.8724, 0.7444, 0.6368, 0.7444, 0.6368, 0.7444, 0.8724, 0.7444, 0.6368, 0.5056, 0.8724, 0.5056, 0.8724, 0.5056, 0.6368, 0.5056, 0.6368, 0.7444, 0.6368, 0.6648, 0.6368, 0.6648, 0.6368, 0.7444, 0.6368, 0.6648, 0.6368, 0.5852, 0.6368, 0.5852, 0.6368, 0.6648, 0.6368, 0.5056, 0.8724, 0.5056, 0.8724, 0.5852, 0.6368, 0.5852, 0.6368, 0.5852, 0.8724, 0.5852, 0.8724, 0.6648, 0.6368, 0.6648, 0.6368, 0.5056, 0.6368, 0.5852, 0.6342, 0.5833, 0.6342, 0.5, 0.6368, 0.5852, 0.6368, 0.6648, 0.6342, 0.6667, 0.6342, 0.5833, 0.8724, 0.7444, 0.8724, 0.6648, 0.875, 0.6667, 0.875, 0.75, 0.8724, 0.6648, 0.8724, 0.5852, 0.875, 0.5833, 0.875, 0.6667, 0.6342, 0.5, 0.6342, 0.5, 0.6342, 0.5833, 0.6342, 0.5833, 0.6342, 0.5833, 0.6342, 0.5833, 0.6342, 0.6667, 0.6342, 0.6667, 0.125, 0.5, 0.3658, 0.5, 0.3658, 0.5833, 0.125, 0.5833, 0.125, 0.5833, 0.3658, 0.5833, 0.3658, 0.6667, 0.125, 0.6667, 0.3658, 0.5, 0.3658, 0.5, 0.3658, 0.5833, 0.3658, 0.5833, 0.3658, 0.5833, 0.3658, 0.5833, 0.3658, 0.6667, 0.3658, 0.6667, 0.625, 0.5, 0.6342, 0.5, 0.6342, 0.5833, 0.625, 0.5833, 0.625, 0.5833, 0.6342, 0.5833, 0.6342, 0.6667, 0.625, 0.6667, 0.8724, 0.5056, 0.8724, 0.5852, 0.8724, 0.5852, 0.8724, 0.5056, 0.8724, 0.5852, 0.8724, 0.6648, 0.8724, 0.6648, 0.8724, 0.5852, 0.3658, 0.5, 0.375, 0.5, 0.375, 0.5833, 0.3658, 0.5833, 0.3658, 0.5833, 0.375, 0.5833, 0.375, 0.6667, 0.3658, 0.6667, 0.6006, 0.5, 0.625, 0.5, 0.625, 0.5833, 0.6006, 0.5833, 0.6006, 0.5833, 0.625, 0.5833, 0.625, 0.6667, 0.6006, 0.6667, 0.6006, 0.0, 0.625, 0.0, 0.625, 0.08333, 0.6006, 0.08333, 0.6006, 0.08333, 0.625, 0.08333, 0.625, 0.1667, 0.6006, 0.1667, 0.375, 0.08333, 0.5763, 0.08333, 0.5763, 0.1667, 0.375, 0.1667, 0.375, 0.0, 0.5763, 0.0, 0.5763, 0.08333, 0.375, 0.08333, 0.375, 0.5833, 0.5763, 0.5833, 0.5763, 0.6667, 0.375, 0.6667, 0.375, 0.5, 0.5763, 0.5, 0.5763, 0.5833, 0.375, 0.5833, 0.375, 0.7592, 0.5778, 0.7592, 0.5604, 0.7592, 0.375, 0.7592, 0.375, 0.25, 0.5763, 0.25, 0.5604, 0.4908, 0.375, 0.4908, 0.375, 0.4908, 0.5604, 0.4908, 0.5778, 0.4908, 0.375, 0.4908, 0.375, 0.75, 0.5763, 0.75, 0.5778, 0.7592, 0.375, 0.7592, 0.375, 0.7592, 0.5604, 0.7592, 0.5763, 1.0, 0.375, 1.0, 0.375, 0.6667, 0.5763, 0.6667, 0.5763, 0.75, 0.375, 0.75, 0.375, 0.4908, 0.5778, 0.4908, 0.5763, 0.5, 0.375, 0.5, 0.375, 0.1667, 0.5763, 0.1667, 0.5763, 0.25, 0.375, 0.25, 0.5763, 0.08333, 0.6006, 0.08333, 0.6006, 0.1667, 0.5763, 0.1667, 0.5763, 0.0, 0.6006, 0.0, 0.6006, 0.08333, 0.5763, 0.08333, 0.5763, 0.5833, 0.6006, 0.5833, 0.6006, 0.5833, 0.5763, 0.5833, 0.5763, 0.5, 0.6006, 0.5, 0.6006, 0.5833, 0.5763, 0.5833, 0.5778, 0.7592, 0.6014, 0.7592, 0.5927, 0.7592, 0.5604, 0.7592, 0.5763, 0.25, 0.6006, 0.25, 0.5927, 0.4908, 0.5604, 0.4908, 0.5604, 0.4908, 0.5927, 0.4908, 0.6014, 0.4908, 0.5778, 0.4908, 0.5763, 0.75, 0.6006, 0.75, 0.6014, 0.7592, 0.5778, 0.7592, 0.5604, 0.7592, 0.5927, 0.7592, 0.6006, 1.0, 0.5763, 1.0, 0.5763, 0.6667, 0.6006, 0.6667, 0.6006, 0.75, 0.5763, 0.75, 0.5778, 0.4908, 0.6014, 0.4908, 0.6006, 0.5, 0.5763, 0.5, 0.5763, 0.1667, 0.6006, 0.1667, 0.6006, 0.25, 0.5763, 0.25, 0.5763, 0.5833, 0.6006, 0.5833, 0.6006, 0.6667, 0.5763, 0.6667, 0.6006, 0.6667, 0.5763, 0.6667, 0.5763, 0.6667, 0.6006, 0.6667, 0.6006, 0.5833, 0.6006, 0.6667, 0.6006, 0.6667, 0.6006, 0.5833, 0.5763, 0.6667, 0.5763, 0.5833, 0.5763, 0.5833, 0.5763, 0.6667])
me_cube_013.materials.append(mat_furniture_001)
me_cube_013.materials.append(mat_metal_001)
me_cube_013.use_remesh_fix_poles = True
me_cube_013.use_remesh_preserve_attributes = False
me_cube_013.update()

# ---- objects
ob_light = bpy.data.objects.new('Light', light_light)
ob_camera = bpy.data.objects.new('Camera', cam_camera)
ob_desk_side_001 = bpy.data.objects.new('Desk_Side.001', me_cube_004)
ob_desk_side_002 = bpy.data.objects.new('Desk_Side.002', me_cube_005)
ob_desk_side_003 = bpy.data.objects.new('Desk_Side.003', me_cube_002)
ob_desk_side_004 = bpy.data.objects.new('Desk_Side.004', me_cube_003)
ob_desk_side_005 = bpy.data.objects.new('Desk_Side.005', me_cube_006)
ob_desk_side_006 = bpy.data.objects.new('Desk_Side.006', me_cube_007)
ob_bed = bpy.data.objects.new('bed', me_cube_012)
ob_cube_001 = bpy.data.objects.new('Cube.001', me_cube_015)
ob_cube_002 = bpy.data.objects.new('Cube.002', me_cube_016)
ob_cube_003 = bpy.data.objects.new('Cube.003', me_cube_017)
ob_cube_004 = bpy.data.objects.new('Cube.004', me_cube_018)
ob_dresser = bpy.data.objects.new('Dresser', me_cube_019)
ob_cube_005 = bpy.data.objects.new('Cube.005', me_overbedshelf)
ob_cylinder = bpy.data.objects.new('Cylinder', me_cylinder)
ob_cube_006 = bpy.data.objects.new('Cube.006', me_cube_021)
ob_cube_007 = bpy.data.objects.new('Cube.007', me_cube_001)
ob_dresser_001 = bpy.data.objects.new('Dresser.001', me_cube_008)
ob_dresser_002 = bpy.data.objects.new('Dresser.002', me_cube_009)
ob_cube = bpy.data.objects.new('Cube', me_cube_011)
ob_dresser_003 = bpy.data.objects.new('Dresser.003', me_cube_013)

# ---- transforms, parenting, visibility, modifiers, constraints
ob_light.location = (4.076, 1.005, 5.904)
ob_light.rotation_euler = (0.6503, 0.05522, 1.866)
ob_light.lock_rotations_4d = False
ob_light.empty_display_type = 'ARROWS'
ob_light.color = (0.0, 0.0, 0.0, 0.0)
ob_light.lineart.crease_threshold = 0.0
ob_camera.location = (6.808, -5.419, 0.04515)
ob_camera.rotation_euler = (1.514, -6.675e-08, 1.017)
ob_camera.scale = (1.604, 1.604, 1.604)
ob_camera.lock_rotations_4d = False
ob_camera.empty_display_type = 'ARROWS'
ob_camera.color = (0.0, 0.0, 0.0, 0.0)
ob_camera.display_type = 'WIRE'
ob_camera.lineart.crease_threshold = 0.0
ob_desk_side_001.location = (0.0, 0.7724, 0.1778)
ob_desk_side_001.scale = (0.15, 0.0127, 0.45)
ob_desk_side_002.location = (0.0, 0.385, 0.5842)
ob_desk_side_002.rotation_euler = (1.571, -0.0, 0.0)
ob_desk_side_002.scale = (0.15, 0.0254, 0.375)
ob_desk_side_003.location = (0.0, 0.385, -0.2159)
ob_desk_side_003.rotation_euler = (1.571, -0.0, 0.0)
ob_desk_side_003.scale = (0.15, 0.0508, 0.375)
ob_desk_side_004.location = (0.0, 0.385, 0.0508)
ob_desk_side_004.rotation_euler = (1.571, -0.0, 0.0)
ob_desk_side_004.scale = (0.15, 0.0127, 0.375)
ob_desk_side_005.location = (0.0, 0.385, 0.3048)
ob_desk_side_005.rotation_euler = (1.571, -0.0, 0.0)
ob_desk_side_005.scale = (0.15, 0.0127, 0.375)
ob_desk_side_006.location = (-0.0509, 0.0381, -0.5888)
ob_desk_side_006.scale = (0.09821, 0.0254, 0.3473)
ob_bed.location = (0.5256, -0.9873, -1.269)
ob_bed.scale = (2.249, 3.171, 1.0)
ob_cube_001.location = (0.08065, 0.001313, -0.1655)
ob_cube_001.scale = (0.7922, 0.05296, 3.564)
ob_cube_002.location = (0.145, 0.4042, -0.9375)
ob_cube_002.scale = (1.0, 1.235, 0.1116)
ob_cube_003.location = (0.08065, -1.974, -0.1655)
ob_cube_003.scale = (0.7922, 0.05296, 3.564)
ob_cube_004.location = (0.145, -2.357, -0.8346)
ob_cube_004.scale = (1.0, 1.198, 0.1116)
ob_dresser.location = (0.1667, -2.363, -1.221)
ob_dresser.scale = (1.064, 1.218, 1.16)
ob_cube_005.location = (0.1554, -0.9876, 0.4527)
ob_cube_005.scale = (1.0, 3.189, 0.08744)
ob_cylinder.location = (0.1957, -2.362, 0.2506)
ob_cylinder.rotation_euler = (1.571, 0.0, 0.0)
ob_cylinder.scale = (1.0, 1.0, 1.218)
_m = ob_cylinder.modifiers.new('Auto Smooth', 'NODES')
_m.node_group = ng_auto_smooth
_gi = [s.identifier for s in ng_auto_smooth.interface.items_tree if s.item_type == 'SOCKET' and s.in_out == 'INPUT']
_m[_gi[1]] = 0.5236  # Angle
ob_cube_006.location = (0.145, -2.356, 0.6076)
ob_cube_006.scale = (1.0, 1.198, 0.152)
ob_cube_007.location = (-0.1408, -0.9852, 0.0623)
ob_cube_007.scale = (0.04913, 3.176, 1.0)
ob_dresser_001.location = (0.2022, -2.549, -0.9603)
ob_dresser_001.scale = (1.064, 1.218, 1.16)
ob_dresser_002.location = (0.3461, -1.69, -1.381)
ob_dresser_002.scale = (1.516, 1.594, 2.83)
_m = ob_dresser_002.modifiers.new('Array', 'ARRAY')
_m.count = 4
_m.relative_offset_displace = (0.0, 1.01, 0.0)
ob_cube.location = (0.1474, 0.3985, -1.03)
ob_cube.scale = (1.0, 1.251, 0.1853)
ob_dresser_003.location = (0.2022, 0.3895, -1.031)
ob_dresser_003.scale = (1.064, 1.226, 0.7469)

# ---- collection membership
col_collection.objects.link(ob_light)
col_collection.objects.link(ob_camera)
col_collection.objects.link(ob_desk_side_001)
col_collection.objects.link(ob_desk_side_002)
col_collection.objects.link(ob_desk_side_003)
col_collection.objects.link(ob_desk_side_004)
col_collection.objects.link(ob_desk_side_005)
col_collection.objects.link(ob_desk_side_006)
col_collection.objects.link(ob_bed)
col_collection.objects.link(ob_cube_001)
col_collection.objects.link(ob_cube_002)
col_collection.objects.link(ob_cube_003)
col_collection.objects.link(ob_cube_004)
col_collection.objects.link(ob_dresser)
col_collection.objects.link(ob_cube_005)
col_collection.objects.link(ob_cylinder)
col_collection.objects.link(ob_cube_006)
col_collection.objects.link(ob_cube_007)
col_collection.objects.link(ob_dresser_001)
col_collection.objects.link(ob_dresser_002)
col_collection.objects.link(ob_cube)
col_collection.objects.link(ob_dresser_003)

# ---- scene / render settings (as saved in the file)
scene.camera = ob_camera
scene.frame_start = 1; scene.frame_end = 250; scene.frame_set(1)
scene.render.engine = 'CYCLES'
scene.cycles.sampling_pattern = 'TABULATED_SOBOL'
scene.cycles.use_light_tree = False
scene.view_settings.view_transform = 'Filmic'
bpy.context.view_layer.update()
